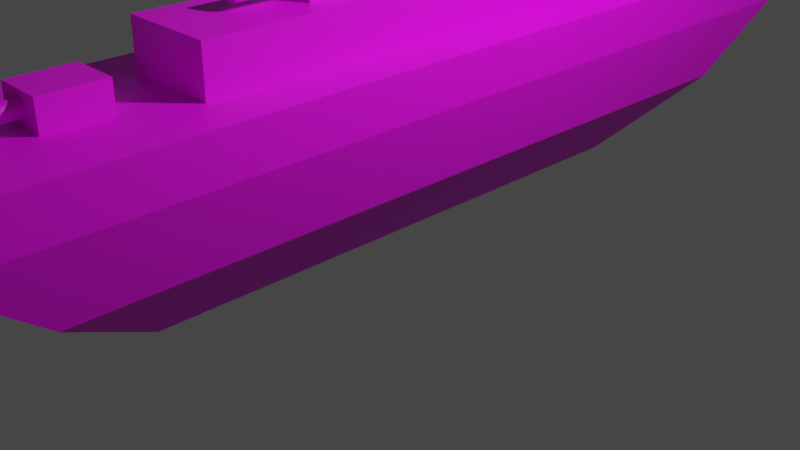 # Source: Ship5.blend  (saved by Blender 2.80.49; exported with 4.5.12 LTS)
import bpy
from mathutils import Matrix  # noqa: F401  (used for matrix-valued properties, if any)

bpy.ops.wm.read_factory_settings(use_empty=True)
scene = bpy.context.scene
scene.name = 'Scene'

# ---- collections
col_collection = bpy.data.collections.new('Collection'); scene.collection.children.link(col_collection)

# ---- images (referenced by path relative to the original .blend; pixels are not part of the script)
import os
ASSET_DIR = os.environ.get("B2B_ASSET_DIR", "")  # directory of the original .blend (textures are referenced by path, not embedded)
HERE = os.path.dirname(os.path.abspath(__file__))  # packed textures are extracted next to this script under _unpacked/

def load_image(name, relpath, width, height, colorspace="sRGB"):
    """Load a texture the original file referenced (path relative to the .blend, or extracted next to this script)."""
    p = next((c for c in (os.path.join(HERE, relpath), os.path.join(ASSET_DIR, relpath)) if relpath and os.path.exists(c)), "")
    if p:
        img = bpy.data.images.load(p, check_existing=True)
        img.name = name
    else:  # same state as the original file: an image datablock whose file is absent (Cycles renders it pink)
        img = bpy.data.images.new(name, width, height)
        img.source = "FILE"
        img.filepath = "//" + (relpath or name)
    img.colorspace_settings.name = colorspace
    return img
img_material_base_color = load_image('Material Base Color', 'Material Base Color.png', 1024, 1024, 'sRGB')

# ---- materials (node trees are filled in below, after node groups)
mat_material = bpy.data.materials.new('Material')
mat_material.alpha_threshold = 0.0
mat_material.use_transparent_shadow = False
mat_material.roughness = 0.5
mat_material.line_color = (0.0, 0.0, 0.0, 1.0)

# ---- material node trees
mat_material.use_nodes = True; mat_material.node_tree.nodes.clear()
_N = mat_material.node_tree.nodes; _L = mat_material.node_tree.links
n0 = _N.new('ShaderNodeOutputMaterial'); n0.name = 'Material Output'; n0.location = (300, 300)
n1 = _N.new('ShaderNodeBsdfPrincipled'); n1.name = 'Principled BSDF'; n1.location = (10, 300)
n1.distribution = 'GGX'
n1.subsurface_method = 'BURLEY'
n1.inputs[3].default_value = 1.45
n2 = _N.new('ShaderNodeTexImage'); n2.name = 'Image Texture'; n2.location = (-280, 280)
n2.image = img_material_base_color
_L.new(n1.outputs[0], n0.inputs[0])
_L.new(n2.outputs[0], n1.inputs[0])
n0.is_active_output = True

# ---- world
world_world = bpy.data.worlds.new('World'); scene.world = world_world
world_world.use_nodes = True; world_world.node_tree.nodes.clear()
_N = world_world.node_tree.nodes; _L = world_world.node_tree.links
n0 = _N.new('ShaderNodeOutputWorld'); n0.name = 'World Output'; n0.location = (300, 300)
n1 = _N.new('ShaderNodeBackground'); n1.name = 'Background'; n1.location = (10, 300)
n1.inputs[0].default_value = (0.05088, 0.05088, 0.05088, 1.0)
_L.new(n1.outputs[0], n0.inputs[0])
n0.is_active_output = True
world_world.color = (0.05088, 0.05088, 0.05088)
world_world.use_sun_shadow = False
world_world.sun_shadow_jitter_overblur = 0.0

# ---- cameras
cam_camera = bpy.data.cameras.new('Camera')
cam_camera.clip_end = 100.0
cam_camera.ortho_scale = 7.314
cam_camera.dof.focus_distance = 0.0
cam_camera.dof.aperture_fstop = 128.0

# ---- lights
light_light = bpy.data.lights.new('Light', 'POINT')
light_light.transmission_factor = 0.0
light_light.cutoff_distance = 30.0
light_light.energy = 1000.0
light_light.shadow_buffer_clip_start = 1.001
light_light.shadow_soft_size = 0.1
light_light.shadow_maximum_resolution = 0.006
light_light.use_absolute_resolution = True

# ---- meshes
me_cube = bpy.data.meshes.new('Cube')
me_cube.from_pydata([(1.0, 1.0, 2.0), (0.1837, 0.5899, 0.0), (1.0, -1.0, 2.0), (0.1837, -0.5899, 0.0), (-1.0, 1.0, 2.0), (-0.1837, 0.5899, 0.0), (-1.0, -1.0, 2.0), (-0.1837, -0.5899, 0.0), (1.0, 1.0, 1.532), (-1.0, -1.0, 1.532), (1.0, -1.0, 1.532), (-1.0, 1.0, 1.532), (0.8161, 0.8161, 0.766), (0.8161, -0.8161, 0.766), (-0.8161, 0.8161, 0.766), (-0.8161, -0.8161, 0.766), (0.0, -1.0, 2.0), (1.0, 0.0, 2.0), (-1.0, 0.0, 2.0), (0.0, 1.0, 2.0), (0.0, 0.0, 3.0), (-0.5, -1.0, 2.0), (1.0, -0.5, 2.0), (-1.0, 0.5, 2.0), (0.5, 1.0, 2.0), (0.5, -1.0, 2.0), (1.0, 0.5, 2.0), (-1.0, -0.5, 2.0), (-0.5, 1.0, 2.0), (0.0, -0.5, 2.0), (0.0, 0.5, 3.0), (0.5, 0.0, 2.0), (-0.5, 0.0, 2.0), (-0.5, 0.5, 2.0), (0.5, 0.5, 2.0), (0.5, -0.5, 2.0), (-0.5, -0.5, 2.0), (-0.5, 1.0, 2.5), (0.0, 1.0, 2.5), (0.0, 0.5, 2.5), (0.0, 0.0, 2.5), (-0.5, 0.0, 2.5), (0.5, 1.0, 2.5), (0.0, -0.5, 2.5), (0.5, 0.0, 2.5), (-0.5, 0.5, 2.5), (0.5, 0.5, 2.5), (0.5, -0.5, 2.5), (-0.5, -0.5, 2.5), (-0.5, 0.0, 3.0), (0.5, 0.0, 3.0), (-0.5, 0.5, 3.0), (0.5, 0.5, 3.0), (0.25, -0.75, 2.0), (-0.25, -0.75, 2.0), (-0.25, -0.5, 2.0), (-0.5, -0.75, 2.0), (0.25, -0.5, 2.0), (0.5, -0.75, 2.0), (-0.25, -1.0, 2.0), (0.0, -0.75, 2.0), (0.25, -1.0, 2.0), (0.25, -0.625, 2.0), (-0.25, -0.625, 2.0), (0.25, -0.75, 2.3), (-0.25, -0.75, 2.3), (0.25, -0.625, 2.3), (-0.25, -0.625, 2.3), (-8.11e-08, -0.75, 2.233), (-0.01627, -0.75, 2.232), (-0.03191, -0.75, 2.227), (-0.04633, -0.75, 2.219), (-0.05897, -0.75, 2.209), (-0.06934, -0.75, 2.196), (-0.07705, -0.75, 2.182), (-0.08179, -0.75, 2.166), (-0.08339, -0.75, 2.15), (-0.08179, -0.75, 2.134), (-0.07705, -0.75, 2.118), (-0.06934, -0.75, 2.104), (-0.05897, -0.75, 2.091), (-0.04633, -0.75, 2.081), (-0.03191, -0.75, 2.073), (-0.01627, -0.75, 2.068), (-5.392e-08, -0.75, 2.067), (0.01627, -0.75, 2.068), (0.03191, -0.75, 2.073), (0.04633, -0.75, 2.081), (0.05897, -0.75, 2.091), (0.06934, -0.75, 2.104), (0.07704, -0.75, 2.118), (0.08179, -0.75, 2.134), (0.08339, -0.75, 2.15), (0.08179, -0.75, 2.166), (0.07704, -0.75, 2.182), (0.06934, -0.75, 2.196), (0.05897, -0.75, 2.209), (0.04633, -0.75, 2.219), (0.03191, -0.75, 2.227), (0.01627, -0.75, 2.232), (0.0, -0.75, 2.3), (-8.11e-08, -0.9, 2.233), (-0.01627, -0.9, 2.232), (-0.03191, -0.9, 2.227), (-0.04633, -0.9, 2.219), (-0.05897, -0.9, 2.209), (-0.06934, -0.9, 2.196), (-0.07705, -0.9, 2.182), (-0.08179, -0.9, 2.166), (-0.08339, -0.9, 2.15), (-0.08179, -0.9, 2.134), (-0.07705, -0.9, 2.118), (-0.06934, -0.9, 2.104), (-0.05897, -0.9, 2.091), (-0.04633, -0.9, 2.081), (-0.03191, -0.9, 2.073), (-0.01627, -0.9, 2.068), (-5.392e-08, -0.9, 2.067), (0.01627, -0.9, 2.068), (0.03191, -0.9, 2.073), (0.04633, -0.9, 2.081), (0.05897, -0.9, 2.091), (0.06934, -0.9, 2.104), (0.07704, -0.9, 2.118), (0.08179, -0.9, 2.134), (0.08339, -0.9, 2.15), (0.08179, -0.9, 2.166), (0.07704, -0.9, 2.182), (0.06934, -0.9, 2.196), (0.05897, -0.9, 2.209), (0.04633, -0.9, 2.219), (0.03191, -0.9, 2.227), (0.01627, -0.9, 2.232), (0.0, -0.25, 2.5), (0.5, -0.25, 2.5), (-0.5, -0.25, 2.5), (0.0, -0.125, 2.5), (0.5, -0.125, 2.5), (-0.5, -0.125, 2.5), (0.25, -0.25, 2.5), (0.25, -0.125, 2.5), (-0.25, -0.25, 2.5), (-0.25, -0.125, 2.5), (0.25, -0.25, 2.8), (0.25, -0.125, 2.8), (-0.25, -0.25, 2.8), (-0.25, -0.125, 2.8), (-8.068e-08, -0.2499, 2.738), (-0.01719, -0.2499, 2.736), (-0.03371, -0.2499, 2.731), (-0.04894, -0.2499, 2.723), (-0.06229, -0.2499, 2.712), (-0.07325, -0.2499, 2.699), (-0.08139, -0.2499, 2.684), (-0.0864, -0.2499, 2.667), (-0.08809, -0.2499, 2.65), (-0.0864, -0.2499, 2.633), (-0.08139, -0.2499, 2.616), (-0.07325, -0.2499, 2.601), (-0.06229, -0.2499, 2.588), (-0.04894, -0.2499, 2.577), (-0.03371, -0.2499, 2.569), (-0.01719, -0.2499, 2.564), (-5.198e-08, -0.2499, 2.562), (0.01719, -0.2499, 2.564), (0.03371, -0.2499, 2.569), (0.04894, -0.2499, 2.577), (0.06229, -0.2499, 2.588), (0.07325, -0.2499, 2.601), (0.08139, -0.2499, 2.616), (0.0864, -0.2499, 2.633), (0.08809, -0.2499, 2.65), (0.0864, -0.2499, 2.667), (0.08139, -0.2499, 2.684), (0.07325, -0.2499, 2.699), (0.06229, -0.2499, 2.712), (0.04894, -0.2499, 2.723), (0.03371, -0.2499, 2.731), (0.01719, -0.2499, 2.736), (0.0, -0.25, 2.8), (-8.068e-08, -0.3729, 2.738), (-0.01719, -0.3729, 2.736), (-0.03371, -0.3729, 2.731), (-0.04894, -0.3729, 2.723), (-0.06229, -0.3729, 2.712), (-0.07325, -0.3729, 2.699), (-0.08139, -0.3729, 2.684), (-0.0864, -0.3729, 2.667), (-0.08809, -0.3729, 2.65), (-0.0864, -0.3729, 2.633), (-0.08139, -0.3729, 2.616), (-0.07325, -0.3729, 2.601), (-0.06229, -0.3729, 2.588), (-0.04894, -0.3729, 2.577), (-0.03371, -0.3729, 2.569), (-0.01719, -0.3729, 2.564), (-5.198e-08, -0.3729, 2.562), (0.01719, -0.3729, 2.564), (0.03371, -0.3729, 2.569), (0.04894, -0.3729, 2.577), (0.06229, -0.3729, 2.588), (0.07325, -0.3729, 2.601), (0.08139, -0.3729, 2.616), (0.0864, -0.3729, 2.633), (0.08809, -0.3729, 2.65), (0.0864, -0.3729, 2.667), (0.08139, -0.3729, 2.684), (0.07325, -0.3729, 2.699), (0.06229, -0.3729, 2.712), (0.04894, -0.3729, 2.723), (0.03371, -0.3729, 2.731), (0.01719, -0.3729, 2.736), (-9.322e-08, 0.1411, 3.0), (-0.04194, 0.1403, 3.0), (-0.08227, 0.1378, 3.0), (-0.1194, 0.1338, 3.0), (-0.152, 0.1285, 3.0), (-0.1788, 0.122, 3.0), (-0.1986, 0.1145, 3.0), (-0.2109, 0.1065, 3.0), (-0.215, 0.09808, 3.0), (-0.2109, 0.08969, 3.0), (-0.1986, 0.08162, 3.0), (-0.1788, 0.07419, 3.0), (-0.152, 0.06768, 3.0), (-0.1194, 0.06233, 3.0), (-0.08227, 0.05835, 3.0), (-0.04194, 0.05591, 3.0), (-2.316e-08, 0.05508, 3.0), (0.04194, 0.05591, 3.0), (0.08227, 0.05835, 3.0), (0.1194, 0.06233, 3.0), (0.152, 0.06768, 3.0), (0.1788, 0.07419, 3.0), (0.1986, 0.08162, 3.0), (0.2109, 0.08969, 3.0), (0.215, 0.09808, 3.0), (0.2109, 0.1065, 3.0), (0.1986, 0.1145, 3.0), (0.1788, 0.122, 3.0), (0.152, 0.1285, 3.0), (0.1194, 0.1338, 3.0), (0.08227, 0.1378, 3.0), (0.04194, 0.1403, 3.0), (-9.268e-08, 0.4097, 3.0), (-0.04282, 0.4089, 3.0), (-0.084, 0.4064, 3.0), (-0.1219, 0.4023, 3.0), (-0.1552, 0.3969, 3.0), (-0.1825, 0.3902, 3.0), (-0.2028, 0.3826, 3.0), (-0.2153, 0.3744, 3.0), (-0.2195, 0.3658, 3.0), (-0.2153, 0.3572, 3.0), (-0.2028, 0.349, 3.0), (-0.1825, 0.3414, 3.0), (-0.1552, 0.3348, 3.0), (-0.1219, 0.3293, 3.0), (-0.084, 0.3253, 3.0), (-0.04282, 0.3228, 3.0), (-2.116e-08, 0.3219, 3.0), (0.04282, 0.3228, 3.0), (0.084, 0.3253, 3.0), (0.1219, 0.3293, 3.0), (0.1552, 0.3348, 3.0), (0.1825, 0.3414, 3.0), (0.2028, 0.349, 3.0), (0.2153, 0.3572, 3.0), (0.2195, 0.3658, 3.0), (0.2153, 0.3744, 3.0), (0.2028, 0.3826, 3.0), (0.1825, 0.3902, 3.0), (0.1552, 0.3969, 3.0), (0.1219, 0.4023, 3.0), (0.084, 0.4064, 3.0), (0.04282, 0.4089, 3.0), (-0.5337, -0.7367, 0.383), (-0.5, 0.25, 3.0), (0.5, 0.25, 3.0), (0.0, 0.25, 3.0), (-9.268e-08, 0.4097, 3.429), (-0.04282, 0.4089, 3.429), (-0.084, 0.4064, 3.429), (-0.1219, 0.4023, 3.429), (-0.1552, 0.3969, 3.429), (-0.1825, 0.3902, 3.429), (-0.2028, 0.3826, 3.429), (-0.2153, 0.3744, 3.429), (-0.2195, 0.3658, 3.429), (-0.2153, 0.3572, 3.429), (-0.2028, 0.349, 3.429), (-0.1825, 0.3414, 3.429), (-0.1552, 0.3348, 3.429), (-0.1219, 0.3293, 3.429), (-0.084, 0.3253, 3.429), (-0.04282, 0.3228, 3.429), (-2.116e-08, 0.3219, 3.429), (0.04282, 0.3228, 3.429), (0.084, 0.3253, 3.429), (0.1219, 0.3293, 3.429), (0.1552, 0.3348, 3.429), (0.1825, 0.3414, 3.429), (0.2028, 0.349, 3.429), (0.2153, 0.3572, 3.429), (0.2195, 0.3658, 3.429), (0.2153, 0.3744, 3.429), (0.2028, 0.3826, 3.429), (0.1825, 0.3902, 3.429), (0.1552, 0.3969, 3.429), (0.1219, 0.4023, 3.429), (0.084, 0.4064, 3.429), (0.04282, 0.4089, 3.429), (-2.023e-07, 0.1411, 3.422), (-0.04194, 0.1403, 3.422), (-0.08227, 0.1378, 3.422), (-0.1194, 0.1338, 3.422), (-0.152, 0.1285, 3.422), (-0.1788, 0.122, 3.422), (-0.1986, 0.1145, 3.422), (-0.2109, 0.1065, 3.422), (-0.215, 0.09808, 3.422), (-0.2109, 0.08969, 3.422), (-0.1986, 0.08162, 3.422), (-0.1788, 0.07419, 3.422), (-0.152, 0.06768, 3.422), (-0.1194, 0.06233, 3.422), (-0.08227, 0.05835, 3.422), (-0.04194, 0.05591, 3.422), (-1.322e-07, 0.05508, 3.422), (0.04194, 0.05591, 3.422), (0.08227, 0.05835, 3.422), (0.1194, 0.06233, 3.422), (0.152, 0.06768, 3.422), (0.1788, 0.07419, 3.422), (0.1986, 0.08162, 3.422), (0.2109, 0.08969, 3.422), (0.215, 0.09808, 3.422), (0.2109, 0.1065, 3.422), (0.1986, 0.1145, 3.422), (0.1788, 0.122, 3.422), (0.152, 0.1285, 3.422), (0.1194, 0.1338, 3.422), (0.08227, 0.1378, 3.422), (0.04194, 0.1403, 3.422), (0.0, 0.75, 2.5), (-0.5, 0.75, 2.5), (0.5, 0.75, 2.5), (-0.25, 1.0, 2.5), (0.25, 1.0, 2.5), (0.0, 0.625, 2.5), (-0.5, 0.625, 2.5), (-0.25, 0.5, 2.5), (0.5, 0.625, 2.5), (0.25, 0.5, 2.5), (0.0, 0.875, 2.5), (-0.5, 0.875, 2.5), (0.5, 0.875, 2.5), (0.25, 0.75, 2.5), (-0.25, 0.75, 2.5), (-0.25, 0.875, 2.5), (0.25, 0.875, 2.5), (0.25, 0.625, 2.5), (-0.25, 0.625, 2.5), (0.0, 0.75, 2.8), (0.0, 0.625, 2.8), (0.25, 0.75, 2.8), (-0.25, 0.75, 2.8), (0.25, 0.625, 2.8), (-0.25, 0.625, 2.8), (0.01934, 0.75, 2.751), (0.03794, 0.75, 2.745), (0.05508, 0.75, 2.736), (0.0701, 0.75, 2.723), (0.08243, 0.75, 2.708), (0.09159, 0.75, 2.691), (0.09723, 0.75, 2.673), (0.09914, 0.75, 2.653), (0.09723, 0.75, 2.634), (0.09159, 0.75, 2.615), (0.08243, 0.75, 2.598), (0.0701, 0.75, 2.583), (0.05508, 0.75, 2.571), (0.03794, 0.75, 2.562), (0.01934, 0.75, 2.556), (-4.446e-08, 0.75, 2.554), (-0.01934, 0.75, 2.556), (-0.03794, 0.75, 2.562), (-0.05508, 0.75, 2.571), (-0.0701, 0.75, 2.583), (-0.08243, 0.75, 2.598), (-0.09159, 0.75, 2.615), (-0.09723, 0.75, 2.634), (-0.09914, 0.75, 2.653), (-0.09723, 0.75, 2.673), (-0.09159, 0.75, 2.691), (-0.08243, 0.75, 2.708), (-0.0701, 0.75, 2.723), (-0.05508, 0.75, 2.736), (-0.03794, 0.75, 2.745), (-0.01934, 0.75, 2.751), (-7.677e-08, 0.75, 2.752), (0.01934, 0.8479, 2.751), (0.03794, 0.8479, 2.745), (0.05508, 0.8479, 2.736), (0.0701, 0.8479, 2.723), (0.08243, 0.8479, 2.708), (0.09159, 0.8479, 2.691), (0.09723, 0.8479, 2.673), (0.09914, 0.8479, 2.653), (0.09723, 0.8479, 2.634), (0.09159, 0.8479, 2.615), (0.08243, 0.8479, 2.598), (0.0701, 0.8479, 2.583), (0.05508, 0.8479, 2.571), (0.03794, 0.8479, 2.562), (0.01934, 0.8479, 2.556), (-4.446e-08, 0.8479, 2.554), (-0.01934, 0.8479, 2.556), (-0.03794, 0.8479, 2.562), (-0.05508, 0.8479, 2.571), (-0.0701, 0.8479, 2.583), (-0.08243, 0.8479, 2.598), (-0.09159, 0.8479, 2.615), (-0.09723, 0.8479, 2.634), (-0.09914, 0.8479, 2.653), (-0.09723, 0.8479, 2.673), (-0.09159, 0.8479, 2.691), (-0.08243, 0.8479, 2.708), (-0.0701, 0.8479, 2.723), (-0.05508, 0.8479, 2.736), (-0.03794, 0.8479, 2.745), (-0.01934, 0.8479, 2.751), (-7.677e-08, 0.8479, 2.752)], [], [(6, 21, 56), (59, 21, 9), (23, 4, 11), (1, 7, 5), (22, 2, 10), (24, 0, 8), (11, 12, 14), (8, 13, 12), (9, 14, 15), (13, 9, 15), (13, 15, 276), (276, 14, 5), (12, 3, 1), (14, 1, 5), (60, 61, 53), (55, 43, 48), (23, 32, 33), (32, 45, 33), (28, 37, 347), (4, 33, 28), (34, 17, 26), (24, 26, 0), (36, 48, 135), (58, 25, 2), (31, 22, 17), (31, 137, 134), (56, 59, 54), (24, 356, 346), (18, 36, 32), (40, 49, 41), (44, 20, 40), (350, 351, 362), (349, 353, 361), (139, 43, 47), (141, 48, 43), (34, 44, 31), (57, 47, 43), (33, 350, 345), (19, 38, 348), (50, 236, 235), (49, 221, 220), (351, 51, 30), (41, 49, 277), (353, 30, 52), (46, 52, 278), (67, 65, 100), (56, 54, 63), (62, 64, 53), (53, 25, 58), (62, 53, 58), (54, 16, 60), (62, 55, 63), (76, 75, 65), (63, 66, 62), (54, 67, 63), (53, 92, 91), (80, 112, 79), (121, 125, 101), (94, 126, 93), (81, 113, 80), (95, 127, 94), (82, 114, 81), (69, 101, 68), (96, 128, 95), (83, 115, 82), (70, 102, 69), (97, 129, 96), (84, 116, 83), (71, 103, 70), (98, 130, 97), (85, 117, 84), (72, 104, 71), (99, 131, 98), (86, 118, 85), (73, 105, 72), (68, 132, 99), (87, 119, 86), (74, 106, 73), (88, 120, 87), (75, 107, 74), (89, 121, 88), (76, 108, 75), (90, 122, 89), (77, 109, 76), (91, 123, 90), (78, 110, 77), (92, 124, 91), (79, 111, 78), (93, 125, 92), (138, 141, 142), (179, 143, 144), (40, 136, 140), (41, 138, 142), (140, 134, 137), (142, 144, 140), (155, 154, 145), (140, 143, 139), (141, 146, 142), (139, 171, 170), (169, 201, 168), (196, 204, 180), (155, 189, 188), (170, 202, 169), (156, 190, 189), (171, 203, 170), (157, 191, 190), (172, 204, 171), (158, 192, 191), (173, 205, 172), (159, 193, 192), (174, 206, 173), (160, 194, 193), (147, 181, 180), (175, 207, 174), (161, 195, 194), (148, 182, 181), (176, 208, 175), (162, 196, 195), (149, 183, 182), (177, 209, 176), (164, 196, 163), (150, 184, 183), (178, 210, 177), (165, 197, 164), (151, 185, 184), (147, 211, 178), (166, 198, 165), (152, 186, 185), (167, 199, 166), (153, 187, 186), (168, 200, 167), (154, 188, 187), (229, 330, 329), (277, 253, 252), (268, 267, 278), (270, 305, 269), (311, 280, 296), (257, 292, 256), (271, 306, 270), (258, 293, 257), (245, 280, 244), (272, 307, 271), (259, 294, 258), (246, 281, 245), (273, 308, 272), (260, 295, 259), (247, 282, 246), (274, 309, 273), (261, 296, 260), (248, 283, 247), (275, 310, 274), (262, 297, 261), (249, 284, 248), (244, 311, 275), (263, 298, 262), (250, 285, 249), (264, 299, 263), (251, 286, 250), (265, 300, 264), (252, 287, 251), (266, 301, 265), (253, 288, 252), (267, 302, 266), (254, 289, 253), (268, 303, 267), (255, 290, 254), (269, 304, 268), (256, 291, 255), (343, 312, 328), (217, 316, 216), (212, 343, 243), (230, 331, 330), (218, 317, 217), (231, 332, 331), (219, 318, 218), (232, 333, 332), (220, 319, 219), (234, 333, 233), (221, 320, 220), (235, 334, 234), (222, 321, 221), (236, 335, 235), (223, 322, 222), (237, 336, 236), (223, 324, 323), (238, 337, 237), (224, 325, 324), (239, 338, 238), (225, 326, 325), (213, 312, 212), (240, 339, 239), (226, 327, 326), (214, 313, 213), (241, 340, 240), (227, 328, 327), (215, 314, 214), (242, 341, 241), (228, 329, 328), (216, 315, 215), (243, 342, 242), (354, 357, 360), (355, 358, 359), (359, 344, 354), (347, 354, 38), (37, 359, 347), (360, 346, 356), (348, 356, 42), (38, 360, 348), (361, 46, 352), (357, 352, 346), (364, 367, 365), (362, 39, 349), (362, 366, 358), (345, 362, 358), (361, 364, 349), (376, 375, 365), (366, 393, 392), (357, 367, 361), (349, 368, 362), (384, 415, 383), (419, 423, 431), (371, 402, 370), (398, 429, 397), (385, 416, 384), (372, 403, 371), (399, 430, 398), (386, 417, 385), (373, 404, 372), (400, 431, 399), (387, 418, 386), (374, 405, 373), (370, 401, 369), (388, 419, 387), (375, 406, 374), (389, 420, 388), (376, 407, 375), (390, 421, 389), (377, 408, 376), (391, 422, 390), (378, 409, 377), (392, 423, 391), (379, 410, 378), (393, 424, 392), (380, 411, 379), (394, 425, 393), (381, 412, 380), (395, 426, 394), (382, 413, 381), (396, 427, 395), (383, 414, 382), (369, 432, 400), (397, 428, 396), (56, 36, 27), (27, 6, 56), (9, 10, 16), (10, 2, 25), (25, 61, 10), (61, 16, 10), (21, 6, 9), (16, 59, 9), (11, 9, 18), (9, 6, 27), (27, 18, 9), (18, 23, 11), (1, 3, 7), (10, 8, 17), (8, 0, 26), (26, 17, 8), (17, 22, 10), (8, 11, 19), (11, 4, 28), (28, 19, 11), (19, 24, 8), (11, 8, 12), (8, 10, 13), (9, 11, 14), (13, 10, 9), (7, 3, 276), (3, 13, 276), (5, 7, 276), (276, 15, 14), (12, 13, 3), (14, 12, 1), (60, 16, 61), (48, 36, 55), (55, 29, 43), (23, 18, 32), (32, 41, 45), (38, 19, 347), (19, 28, 347), (4, 23, 33), (34, 31, 17), (24, 34, 26), (41, 32, 138), (32, 36, 135), (138, 32, 135), (2, 22, 58), (22, 35, 58), (31, 35, 22), (47, 35, 134), (35, 31, 134), (31, 44, 137), (56, 21, 59), (46, 34, 352), (34, 24, 346), (352, 34, 346), (24, 42, 356), (18, 27, 36), (40, 20, 49), (44, 50, 20), (350, 45, 351), (349, 39, 353), (47, 134, 139), (139, 133, 43), (43, 133, 141), (141, 135, 48), (34, 46, 44), (43, 29, 57), (57, 35, 47), (37, 28, 355), (28, 33, 345), (355, 28, 345), (33, 45, 350), (42, 24, 348), (24, 19, 348), (228, 20, 229), (20, 50, 232), (229, 20, 230), (50, 278, 236), (278, 279, 239), (238, 278, 239), (279, 212, 243), (279, 243, 242), (230, 20, 231), (231, 20, 232), (279, 242, 241), (279, 241, 240), (279, 240, 239), (233, 232, 50), (234, 233, 50), (278, 238, 237), (278, 237, 236), (235, 234, 50), (49, 20, 224), (20, 228, 227), (20, 227, 226), (279, 277, 217), (277, 49, 220), (218, 277, 219), (213, 212, 279), (214, 213, 279), (20, 226, 225), (20, 225, 224), (215, 214, 279), (216, 215, 279), (49, 224, 223), (217, 216, 279), (218, 217, 277), (49, 223, 222), (49, 222, 221), (219, 277, 220), (30, 39, 351), (351, 45, 51), (51, 45, 277), (45, 41, 277), (52, 46, 353), (353, 39, 30), (50, 44, 278), (44, 46, 278), (100, 64, 66), (66, 67, 100), (63, 55, 36), (36, 56, 63), (62, 66, 64), (53, 61, 25), (58, 35, 62), (35, 57, 62), (54, 59, 16), (62, 57, 55), (65, 54, 76), (54, 60, 81), (80, 54, 81), (60, 84, 83), (60, 83, 82), (68, 100, 69), (100, 65, 71), (69, 100, 70), (70, 100, 71), (60, 82, 81), (54, 80, 79), (54, 79, 78), (72, 71, 65), (73, 72, 65), (54, 78, 77), (54, 77, 76), (74, 73, 65), (75, 74, 65), (63, 67, 66), (54, 65, 67), (84, 60, 85), (60, 53, 87), (85, 60, 86), (53, 64, 92), (64, 100, 97), (96, 64, 97), (100, 68, 99), (100, 99, 98), (86, 60, 87), (100, 98, 97), (88, 87, 53), (64, 96, 95), (64, 95, 94), (89, 88, 53), (90, 89, 53), (64, 94, 93), (64, 93, 92), (91, 90, 53), (80, 113, 112), (101, 102, 105), (102, 103, 105), (103, 104, 105), (105, 106, 109), (106, 107, 109), (107, 108, 109), (109, 110, 113), (110, 111, 113), (111, 112, 113), (113, 114, 115), (115, 116, 117), (117, 118, 121), (118, 119, 121), (119, 120, 121), (121, 122, 123), (123, 124, 125), (125, 126, 127), (127, 128, 129), (129, 130, 101), (130, 131, 101), (131, 132, 101), (113, 115, 109), (115, 117, 109), (121, 123, 125), (125, 127, 101), (127, 129, 101), (101, 105, 117), (105, 109, 117), (117, 121, 101), (94, 127, 126), (81, 114, 113), (95, 128, 127), (82, 115, 114), (69, 102, 101), (96, 129, 128), (83, 116, 115), (70, 103, 102), (97, 130, 129), (84, 117, 116), (71, 104, 103), (98, 131, 130), (85, 118, 117), (72, 105, 104), (99, 132, 131), (86, 119, 118), (73, 106, 105), (68, 101, 132), (87, 120, 119), (74, 107, 106), (88, 121, 120), (75, 108, 107), (89, 122, 121), (76, 109, 108), (90, 123, 122), (77, 110, 109), (91, 124, 123), (78, 111, 110), (92, 125, 124), (79, 112, 111), (93, 126, 125), (138, 135, 141), (144, 146, 179), (146, 145, 179), (137, 44, 140), (44, 40, 140), (136, 40, 142), (40, 41, 142), (140, 139, 134), (142, 146, 144), (145, 141, 155), (141, 133, 160), (159, 141, 160), (133, 163, 162), (133, 162, 161), (147, 179, 148), (179, 145, 150), (148, 179, 149), (149, 179, 150), (133, 161, 160), (141, 159, 158), (141, 158, 157), (151, 150, 145), (152, 151, 145), (141, 157, 156), (141, 156, 155), (153, 152, 145), (154, 153, 145), (140, 144, 143), (141, 145, 146), (163, 133, 164), (133, 139, 166), (164, 133, 165), (139, 143, 171), (143, 179, 176), (175, 143, 176), (179, 147, 178), (179, 178, 177), (165, 133, 166), (179, 177, 176), (167, 166, 139), (143, 175, 174), (143, 174, 173), (168, 167, 139), (169, 168, 139), (143, 173, 172), (143, 172, 171), (170, 169, 139), (169, 202, 201), (180, 181, 184), (181, 182, 184), (182, 183, 184), (184, 185, 186), (186, 187, 188), (188, 189, 190), (190, 191, 192), (192, 193, 196), (193, 194, 196), (194, 195, 196), (196, 197, 198), (198, 199, 196), (199, 200, 196), (200, 201, 202), (202, 203, 204), (204, 205, 206), (206, 207, 204), (207, 208, 204), (208, 209, 210), (210, 211, 208), (211, 180, 208), (184, 186, 180), (186, 188, 180), (188, 190, 196), (190, 192, 196), (200, 202, 196), (202, 204, 196), (204, 208, 180), (180, 188, 196), (155, 156, 189), (170, 203, 202), (156, 157, 190), (171, 204, 203), (157, 158, 191), (172, 205, 204), (158, 159, 192), (173, 206, 205), (159, 160, 193), (174, 207, 206), (160, 161, 194), (147, 148, 181), (175, 208, 207), (161, 162, 195), (148, 149, 182), (176, 209, 208), (162, 163, 196), (149, 150, 183), (177, 210, 209), (164, 197, 196), (150, 151, 184), (178, 211, 210), (165, 198, 197), (151, 152, 185), (147, 180, 211), (166, 199, 198), (152, 153, 186), (167, 200, 199), (153, 154, 187), (168, 201, 200), (154, 155, 188), (229, 230, 330), (30, 51, 249), (51, 277, 252), (250, 51, 251), (277, 279, 256), (279, 260, 259), (279, 259, 258), (245, 244, 30), (246, 245, 30), (279, 258, 257), (279, 257, 256), (247, 246, 30), (248, 247, 30), (277, 256, 255), (249, 248, 30), (250, 249, 51), (277, 255, 254), (277, 254, 253), (251, 51, 252), (278, 52, 268), (52, 30, 271), (270, 52, 271), (30, 244, 275), (30, 275, 274), (260, 279, 261), (279, 278, 264), (261, 279, 262), (262, 279, 263), (30, 274, 273), (30, 273, 272), (263, 279, 264), (30, 272, 271), (265, 264, 278), (52, 270, 269), (52, 269, 268), (266, 265, 278), (267, 266, 278), (270, 306, 305), (280, 281, 295), (281, 282, 294), (282, 283, 293), (283, 284, 292), (284, 285, 292), (285, 286, 291), (292, 285, 291), (286, 287, 290), (287, 288, 289), (290, 287, 289), (290, 291, 286), (292, 293, 283), (293, 294, 282), (294, 295, 281), (295, 296, 280), (296, 297, 311), (297, 298, 310), (298, 299, 309), (299, 300, 308), (300, 301, 307), (301, 302, 306), (302, 303, 305), (303, 304, 305), (305, 306, 302), (306, 307, 301), (307, 308, 300), (308, 309, 299), (309, 310, 298), (310, 311, 297), (257, 293, 292), (271, 307, 306), (258, 294, 293), (245, 281, 280), (272, 308, 307), (259, 295, 294), (246, 282, 281), (273, 309, 308), (260, 296, 295), (247, 283, 282), (274, 310, 309), (261, 297, 296), (248, 284, 283), (275, 311, 310), (262, 298, 297), (249, 285, 284), (244, 280, 311), (263, 299, 298), (250, 286, 285), (264, 300, 299), (251, 287, 286), (265, 301, 300), (252, 288, 287), (266, 302, 301), (253, 289, 288), (267, 303, 302), (254, 290, 289), (268, 304, 303), (255, 291, 290), (269, 305, 304), (256, 292, 291), (312, 313, 327), (313, 314, 326), (314, 315, 325), (315, 316, 324), (316, 317, 323), (317, 318, 322), (318, 319, 321), (319, 320, 321), (321, 322, 318), (322, 323, 317), (323, 324, 316), (324, 325, 315), (325, 326, 314), (326, 327, 313), (327, 328, 312), (328, 329, 343), (329, 330, 342), (330, 331, 341), (331, 332, 340), (332, 333, 339), (333, 334, 338), (334, 335, 337), (335, 336, 337), (337, 338, 334), (338, 339, 333), (339, 340, 332), (340, 341, 331), (341, 342, 330), (342, 343, 329), (217, 317, 316), (212, 312, 343), (230, 231, 331), (218, 318, 317), (231, 232, 332), (219, 319, 318), (232, 233, 333), (220, 320, 319), (234, 334, 333), (221, 321, 320), (235, 335, 334), (222, 322, 321), (236, 336, 335), (223, 323, 322), (237, 337, 336), (223, 224, 324), (238, 338, 337), (224, 225, 325), (239, 339, 338), (225, 226, 326), (213, 313, 312), (240, 340, 339), (226, 227, 327), (214, 314, 313), (241, 341, 340), (227, 228, 328), (215, 315, 314), (242, 342, 341), (228, 229, 329), (216, 316, 315), (243, 343, 342), (354, 344, 357), (355, 345, 358), (359, 358, 344), (347, 359, 354), (37, 355, 359), (360, 357, 346), (348, 360, 356), (38, 354, 360), (361, 353, 46), (357, 361, 352), (365, 363, 364), (363, 366, 364), (366, 368, 364), (362, 351, 39), (362, 368, 366), (345, 350, 362), (361, 367, 364), (357, 344, 381), (344, 384, 383), (344, 383, 382), (400, 363, 369), (363, 365, 371), (369, 363, 370), (370, 363, 371), (344, 382, 381), (357, 381, 380), (357, 380, 379), (372, 371, 365), (373, 372, 365), (365, 357, 376), (357, 379, 378), (357, 378, 377), (374, 373, 365), (375, 374, 365), (357, 377, 376), (384, 344, 385), (344, 358, 387), (385, 344, 386), (366, 363, 397), (363, 400, 399), (363, 399, 398), (386, 344, 387), (363, 398, 397), (388, 387, 358), (366, 397, 396), (366, 396, 395), (388, 358, 389), (358, 366, 392), (389, 358, 390), (390, 358, 391), (366, 395, 394), (366, 394, 393), (391, 358, 392), (357, 365, 367), (349, 364, 368), (384, 416, 415), (431, 432, 401), (401, 402, 403), (403, 404, 405), (405, 406, 403), (406, 407, 403), (407, 408, 411), (408, 409, 411), (409, 410, 411), (411, 412, 413), (413, 414, 415), (415, 416, 417), (417, 418, 419), (419, 420, 423), (420, 421, 423), (421, 422, 423), (423, 424, 427), (424, 425, 427), (425, 426, 427), (427, 428, 429), (429, 430, 431), (431, 401, 403), (411, 413, 407), (413, 415, 407), (415, 417, 419), (427, 429, 423), (429, 431, 423), (431, 403, 415), (403, 407, 415), (415, 419, 431), (371, 403, 402), (398, 430, 429), (385, 417, 416), (372, 404, 403), (399, 431, 430), (386, 418, 417), (373, 405, 404), (400, 432, 431), (387, 419, 418), (374, 406, 405), (370, 402, 401), (388, 420, 419), (375, 407, 406), (389, 421, 420), (376, 408, 407), (390, 422, 421), (377, 409, 408), (391, 423, 422), (378, 410, 409), (392, 424, 423), (379, 411, 410), (393, 425, 424), (380, 412, 411), (394, 426, 425), (381, 413, 412), (395, 427, 426), (382, 414, 413), (396, 428, 427), (383, 415, 414), (369, 401, 432), (397, 429, 428)])
_uv = me_cube.uv_layers.new(name='UVMap')
_uv.uv.foreach_set('vector', [0.9265, 0.3523, 0.8636, 0.3523, 0.8636, 0.3089, 0.5433, 0.3766, 0.5839, 0.3766, 0.6653, 0.4578, 0.9363, 0.09197, 0.9363, 0.005206, 0.9951, 0.005206, 0.313, 0.5212, 0.2675, 0.7259, 0.2675, 0.5212, 0.5839, 0.005206, 0.6653, 0.005206, 0.6653, 0.06933, 0.2489, 0.09197, 0.3302, 0.09197, 0.3302, 0.1732, 0.00488, 0.1732, 0.3003, 0.3063, 0.03479, 0.3063, 0.34, 0.06933, 0.6354, 0.1939, 0.3699, 0.1939, 0.00488, 0.797, 0.1084, 0.4819, 0.1084, 0.7652, 0.3699, 0.5909, 0.6653, 0.4578, 0.6354, 0.5909, 0.3699, 0.5909, 0.6354, 0.5909, 0.5894, 0.6575, 0.1838, 0.7514, 0.1084, 0.4819, 0.2675, 0.5212, 0.3699, 0.1939, 0.5986, 0.3662, 0.4067, 0.3662, 0.03479, 0.3063, 0.1974, 0.4395, 0.1377, 0.4395, 0.8008, 0.3089, 0.7693, 0.3523, 0.7693, 0.3089, 0.7564, 0.5939, 0.675, 0.6373, 0.675, 0.5506, 0.9265, 0.09197, 0.8636, 0.1787, 0.8636, 0.09197, 0.4782, 0.8213, 0.541, 0.908, 0.4782, 0.908, 0.08621, 0.09197, 0.08621, 0.005206, 0.1269, 0.005206, 0.9265, 0.005206, 0.8636, 0.09197, 0.8636, 0.005206, 0.7379, 0.09197, 0.675, 0.1787, 0.675, 0.09197, 0.7379, 0.005206, 0.675, 0.09197, 0.675, 0.005206, 0.4782, 0.7345, 0.541, 0.7345, 0.541, 0.7779, 0.7379, 0.3089, 0.7379, 0.3523, 0.675, 0.3523, 0.7379, 0.1787, 0.675, 0.2655, 0.675, 0.1787, 0.4684, 0.8213, 0.4042, 0.7996, 0.4042, 0.7779, 0.8636, 0.3089, 0.8322, 0.3523, 0.8322, 0.3089, 0.4684, 0.9948, 0.4042, 0.9731, 0.4042, 0.9514, 0.9265, 0.1787, 0.8636, 0.2655, 0.8636, 0.1787, 0.695, 0.8213, 0.6136, 0.7345, 0.695, 0.7345, 0.695, 0.908, 0.6136, 0.8213, 0.695, 0.8213, 0.8271, 0.5506, 0.8475, 0.5841, 0.8271, 0.5841, 0.8271, 0.6176, 0.8475, 0.6512, 0.8271, 0.6512, 0.7454, 0.8351, 0.7861, 0.8016, 0.7861, 0.8686, 0.7454, 0.768, 0.7861, 0.7345, 0.7861, 0.8016, 0.4684, 0.908, 0.4042, 0.8213, 0.4684, 0.8213, 0.7564, 0.6807, 0.675, 0.7241, 0.675, 0.6373, 0.4782, 0.908, 0.541, 0.9297, 0.541, 0.9514, 0.1675, 0.09197, 0.1675, 0.005206, 0.2082, 0.005206, 0.7661, 0.406, 0.7821, 0.4442, 0.7807, 0.4448, 0.7661, 0.5401, 0.7807, 0.5014, 0.7821, 0.5019, 0.675, 0.41, 0.7564, 0.3666, 0.7564, 0.4534, 0.541, 0.8213, 0.6039, 0.8213, 0.6039, 0.8646, 0.675, 0.4968, 0.7564, 0.4534, 0.7564, 0.5401, 0.4042, 0.908, 0.34, 0.908, 0.34, 0.8646, 0.8775, 0.6674, 0.8572, 0.6674, 0.8572, 0.6339, 0.8636, 0.3089, 0.8322, 0.3089, 0.8322, 0.2872, 0.03497, 0.9337, 0.0553, 0.8926, 0.0553, 0.9337, 0.7693, 0.3089, 0.7379, 0.3523, 0.7379, 0.3089, 0.7693, 0.2872, 0.7693, 0.3089, 0.7379, 0.3089, 0.8322, 0.3089, 0.8008, 0.3523, 0.8008, 0.3089, 0.7693, 0.2872, 0.8322, 0.2655, 0.8322, 0.2872, 0.8202, 0.8606, 0.8176, 0.8609, 0.7958, 0.8317, 0.7047, 0.8791, 0.7535, 0.9658, 0.7047, 0.9658, 0.1544, 0.8926, 0.1341, 0.9328, 0.1341, 0.8926, 0.8446, 0.9184, 0.8202, 0.8895, 0.8229, 0.8893, 0.8146, 0.7211, 0.8172, 0.6951, 0.8172, 0.7211, 0.786, 0.6967, 0.7926, 0.7053, 0.7836, 0.7234, 0.8771, 0.3912, 0.8794, 0.3652, 0.8794, 0.3912, 0.8119, 0.7211, 0.8146, 0.6951, 0.8146, 0.7211, 0.8747, 0.3912, 0.8771, 0.3652, 0.8771, 0.3912, 0.8094, 0.7211, 0.8119, 0.6951, 0.8119, 0.7211, 0.8352, 0.3652, 0.8333, 0.3912, 0.8333, 0.3652, 0.8721, 0.3912, 0.8747, 0.3652, 0.8747, 0.3912, 0.8069, 0.7211, 0.8094, 0.6951, 0.8094, 0.7211, 0.8374, 0.3652, 0.8352, 0.3912, 0.8352, 0.3652, 0.8694, 0.3912, 0.8721, 0.3652, 0.8721, 0.3912, 0.8047, 0.7211, 0.8069, 0.6951, 0.8069, 0.7211, 0.8398, 0.3652, 0.8374, 0.3912, 0.8374, 0.3652, 0.8668, 0.3912, 0.8694, 0.3652, 0.8694, 0.3912, 0.8029, 0.7211, 0.8047, 0.6951, 0.8047, 0.7211, 0.8425, 0.3652, 0.8398, 0.3912, 0.8398, 0.3652, 0.8644, 0.3912, 0.8668, 0.3652, 0.8668, 0.3912, 0.8214, 0.3912, 0.8235, 0.3652, 0.8235, 0.3912, 0.8451, 0.3652, 0.8425, 0.3912, 0.8425, 0.3652, 0.8621, 0.3912, 0.8644, 0.3652, 0.8644, 0.3912, 0.8189, 0.3912, 0.8214, 0.3652, 0.8214, 0.3912, 0.8477, 0.3652, 0.8451, 0.3912, 0.8451, 0.3652, 0.8163, 0.3912, 0.8189, 0.3652, 0.8189, 0.3912, 0.8502, 0.3652, 0.8477, 0.3912, 0.8477, 0.3652, 0.8137, 0.3912, 0.8163, 0.3652, 0.8163, 0.3912, 0.8524, 0.3652, 0.8502, 0.3912, 0.8502, 0.3652, 0.8111, 0.3912, 0.8137, 0.3652, 0.8137, 0.3912, 0.8219, 0.7211, 0.8239, 0.6951, 0.8239, 0.7211, 0.8086, 0.3912, 0.8111, 0.3652, 0.8111, 0.3912, 0.8197, 0.7211, 0.8219, 0.6951, 0.8219, 0.7211, 0.8063, 0.3912, 0.8086, 0.3652, 0.8086, 0.3912, 0.8172, 0.7211, 0.8197, 0.6951, 0.8197, 0.7211, 0.8044, 0.3912, 0.8063, 0.3652, 0.8063, 0.3912, 0.7251, 0.7345, 0.7454, 0.768, 0.7251, 0.768, 0.2629, 0.9247, 0.2629, 0.9582, 0.2426, 0.9582, 0.7047, 0.8016, 0.7251, 0.8016, 0.7251, 0.8351, 0.7047, 0.7345, 0.7251, 0.7345, 0.7251, 0.768, 0.7251, 0.8351, 0.7454, 0.8686, 0.7251, 0.8686, 0.8572, 0.5032, 0.906, 0.5899, 0.8572, 0.5899, 0.8202, 0.7626, 0.8174, 0.7629, 0.7958, 0.7345, 0.02521, 0.8926, 0.00488, 0.9337, 0.00488, 0.8926, 0.07392, 0.9328, 0.09426, 0.8926, 0.09426, 0.9328, 0.8446, 0.8213, 0.8202, 0.7932, 0.823, 0.7929, 0.6337, 0.9325, 0.6136, 0.9295, 0.6337, 0.9295, 0.7818, 0.3652, 0.7946, 0.3819, 0.779, 0.3956, 0.8536, 0.6951, 0.8336, 0.6973, 0.8336, 0.6951, 0.6337, 0.9353, 0.6136, 0.9325, 0.6337, 0.9325, 0.8536, 0.6973, 0.8336, 0.6998, 0.8336, 0.6973, 0.6337, 0.9378, 0.6136, 0.9353, 0.6337, 0.9353, 0.8536, 0.6998, 0.8336, 0.7026, 0.8336, 0.6998, 0.6337, 0.94, 0.6136, 0.9378, 0.6337, 0.9378, 0.8536, 0.7026, 0.8336, 0.7055, 0.8336, 0.7026, 0.8374, 0.9502, 0.8397, 0.9289, 0.8397, 0.9502, 0.8536, 0.7055, 0.8336, 0.7085, 0.8336, 0.7055, 0.8348, 0.9502, 0.8374, 0.9289, 0.8374, 0.9502, 0.8536, 0.7085, 0.8336, 0.7114, 0.8336, 0.7085, 0.6434, 0.94, 0.6634, 0.9378, 0.6634, 0.94, 0.832, 0.9502, 0.8348, 0.9289, 0.8348, 0.9502, 0.8536, 0.7114, 0.8336, 0.7142, 0.8336, 0.7114, 0.6434, 0.9378, 0.6634, 0.9353, 0.6634, 0.9378, 0.8292, 0.9502, 0.832, 0.9289, 0.832, 0.9502, 0.8536, 0.7142, 0.8336, 0.7167, 0.8336, 0.7142, 0.6434, 0.9353, 0.6634, 0.9326, 0.6634, 0.9353, 0.8264, 0.9502, 0.8292, 0.9289, 0.8292, 0.9502, 0.8536, 0.7187, 0.8336, 0.7167, 0.8536, 0.7167, 0.6434, 0.9326, 0.6634, 0.9296, 0.6634, 0.9326, 0.8238, 0.9502, 0.8264, 0.9289, 0.8264, 0.9502, 0.6337, 0.9209, 0.6136, 0.9184, 0.6337, 0.9184, 0.6434, 0.9296, 0.6634, 0.9266, 0.6634, 0.9296, 0.8215, 0.9502, 0.8238, 0.9289, 0.8238, 0.9502, 0.6337, 0.9236, 0.6136, 0.9209, 0.6337, 0.9209, 0.6434, 0.9266, 0.6634, 0.9237, 0.6634, 0.9266, 0.6337, 0.9265, 0.6136, 0.9236, 0.6337, 0.9236, 0.6434, 0.9237, 0.6634, 0.9209, 0.6634, 0.9237, 0.6337, 0.9295, 0.6136, 0.9265, 0.6337, 0.9265, 0.6434, 0.9209, 0.6634, 0.9184, 0.6634, 0.9209, 0.27, 0.8807, 0.2635, 0.8074, 0.27, 0.8074, 0.8068, 0.5401, 0.8242, 0.5019, 0.8256, 0.5025, 0.8256, 0.4436, 0.8242, 0.4442, 0.8068, 0.406, 0.00489, 0.88, 0.07474, 0.8822, 0.00488, 0.8822, 0.3148, 0.9265, 0.3145, 0.9208, 0.3288, 0.9204, 0.08457, 0.866, 0.1544, 0.8717, 0.08457, 0.8717, 0.004899, 0.8765, 0.07475, 0.88, 0.00489, 0.88, 0.08458, 0.8594, 0.1544, 0.866, 0.08457, 0.866, 0.004921, 0.8374, 0.07478, 0.8448, 0.004922, 0.8448, 0.004907, 0.8717, 0.07476, 0.8765, 0.004899, 0.8765, 0.08458, 0.8522, 0.1544, 0.8594, 0.08458, 0.8594, 0.004918, 0.8302, 0.07478, 0.8374, 0.004921, 0.8374, 0.004913, 0.866, 0.07477, 0.8717, 0.004907, 0.8717, 0.08458, 0.8448, 0.1544, 0.8522, 0.08458, 0.8522, 0.004913, 0.8236, 0.07478, 0.8302, 0.004918, 0.8302, 0.004918, 0.8594, 0.07477, 0.866, 0.004913, 0.866, 0.08458, 0.8374, 0.1544, 0.8448, 0.08458, 0.8448, 0.004907, 0.8179, 0.07477, 0.8236, 0.004913, 0.8236, 0.004921, 0.8522, 0.07478, 0.8594, 0.004918, 0.8594, 0.08458, 0.8302, 0.1544, 0.8374, 0.08458, 0.8374, 0.004899, 0.8131, 0.07477, 0.8179, 0.004907, 0.8179, 0.004922, 0.8448, 0.07478, 0.8522, 0.004921, 0.8522, 0.08457, 0.8236, 0.1544, 0.8302, 0.08458, 0.8302, 0.00489, 0.8096, 0.07476, 0.8131, 0.004899, 0.8131, 0.08457, 0.8179, 0.1544, 0.8236, 0.08457, 0.8236, 0.00488, 0.8074, 0.07475, 0.8096, 0.00489, 0.8096, 0.08456, 0.8131, 0.1544, 0.8179, 0.08457, 0.8179, 0.3242, 0.5197, 0.3228, 0.5777, 0.3228, 0.5201, 0.08455, 0.8096, 0.1544, 0.8131, 0.08456, 0.8131, 0.3256, 0.5201, 0.3242, 0.5773, 0.3242, 0.5197, 0.08454, 0.8074, 0.1544, 0.8096, 0.08455, 0.8096, 0.08455, 0.88, 0.1544, 0.8822, 0.08454, 0.8822, 0.3242, 0.4504, 0.3228, 0.5088, 0.3228, 0.45, 0.08456, 0.8765, 0.1544, 0.88, 0.08455, 0.88, 0.3256, 0.45, 0.3242, 0.5093, 0.3242, 0.4504, 0.08457, 0.8717, 0.1544, 0.8765, 0.08456, 0.8765, 0.1782, 0.9146, 0.1782, 0.9202, 0.1642, 0.9198, 0.1694, 0.8808, 0.1738, 0.8075, 0.1738, 0.8807, 0.1985, 0.8807, 0.2053, 0.8074, 0.2053, 0.8807, 0.2635, 0.8807, 0.2574, 0.8074, 0.2635, 0.8074, 0.1662, 0.8808, 0.1694, 0.8075, 0.1694, 0.8808, 0.2574, 0.8807, 0.2521, 0.8075, 0.2574, 0.8074, 0.1642, 0.8808, 0.1662, 0.8075, 0.1662, 0.8808, 0.2521, 0.8807, 0.2478, 0.8075, 0.2521, 0.8075, 0.3242, 0.6569, 0.3228, 0.714, 0.3228, 0.6573, 0.2445, 0.8808, 0.2478, 0.8075, 0.2478, 0.8807, 0.3255, 0.6573, 0.3242, 0.7135, 0.3242, 0.6569, 0.2426, 0.8808, 0.2445, 0.8075, 0.2445, 0.8808, 0.3092, 0.8808, 0.3111, 0.8075, 0.3111, 0.8808, 0.3242, 0.5886, 0.3228, 0.646, 0.3228, 0.5882, 0.3059, 0.8807, 0.3092, 0.8075, 0.3092, 0.8808, 0.3255, 0.5882, 0.3242, 0.6465, 0.3242, 0.5886, 0.3059, 0.8807, 0.3016, 0.8075, 0.3059, 0.8075, 0.2308, 0.8808, 0.2328, 0.8075, 0.2328, 0.8808, 0.3016, 0.8807, 0.2963, 0.8074, 0.3016, 0.8075, 0.2276, 0.8808, 0.2308, 0.8075, 0.2308, 0.8808, 0.2963, 0.8807, 0.2902, 0.8074, 0.2963, 0.8074, 0.1917, 0.8807, 0.1985, 0.8074, 0.1985, 0.8807, 0.2232, 0.8807, 0.2276, 0.8075, 0.2276, 0.8808, 0.2902, 0.8807, 0.2837, 0.8074, 0.2902, 0.8074, 0.1851, 0.8807, 0.1917, 0.8074, 0.1917, 0.8807, 0.2179, 0.8807, 0.2232, 0.8075, 0.2232, 0.8807, 0.2837, 0.8807, 0.2769, 0.8074, 0.2837, 0.8074, 0.1791, 0.8807, 0.1851, 0.8074, 0.1851, 0.8807, 0.2119, 0.8807, 0.2179, 0.8074, 0.2179, 0.8807, 0.2769, 0.8807, 0.27, 0.8074, 0.2769, 0.8074, 0.1738, 0.8807, 0.1791, 0.8074, 0.1791, 0.8807, 0.2053, 0.8807, 0.2119, 0.8074, 0.2119, 0.8807, 0.7865, 0.6176, 0.8068, 0.6512, 0.7865, 0.6512, 0.7865, 0.5506, 0.8068, 0.5841, 0.7865, 0.5841, 0.7865, 0.5841, 0.8068, 0.6176, 0.7865, 0.6176, 0.7661, 0.5841, 0.7865, 0.6176, 0.7661, 0.6176, 0.7661, 0.5506, 0.7865, 0.5841, 0.7661, 0.5841, 0.7865, 0.6512, 0.8068, 0.6847, 0.7865, 0.6847, 0.7661, 0.6512, 0.7865, 0.6847, 0.7661, 0.6847, 0.7661, 0.6176, 0.7865, 0.6512, 0.7661, 0.6512, 0.8271, 0.6512, 0.8475, 0.6847, 0.8271, 0.6847, 0.8068, 0.6512, 0.8271, 0.6847, 0.8068, 0.6847, 0.7633, 0.9126, 0.7633, 0.8791, 0.7836, 0.8791, 0.8271, 0.5841, 0.8475, 0.6176, 0.8271, 0.6176, 0.1243, 0.8926, 0.104, 0.9328, 0.104, 0.8926, 0.8068, 0.5506, 0.8271, 0.5841, 0.8068, 0.5841, 0.9032, 0.8213, 0.8544, 0.7779, 0.9032, 0.7779, 0.8821, 0.4666, 0.8853, 0.4663, 0.906, 0.4928, 0.906, 0.406, 0.8853, 0.4325, 0.8821, 0.4322, 0.2083, 0.8912, 0.1879, 0.9323, 0.1879, 0.8912, 0.9032, 0.7779, 0.8544, 0.7345, 0.9032, 0.7345, 0.8793, 0.6974, 0.8634, 0.6951, 0.8793, 0.6951, 0.2871, 0.9254, 0.2762, 0.9192, 0.2785, 0.895, 0.8544, 0.9415, 0.8703, 0.9448, 0.8544, 0.9448, 0.7958, 0.934, 0.8118, 0.9372, 0.7958, 0.9372, 0.8793, 0.7002, 0.8634, 0.6974, 0.8793, 0.6974, 0.8544, 0.9381, 0.8703, 0.9415, 0.8544, 0.9415, 0.7958, 0.9312, 0.8118, 0.934, 0.7958, 0.934, 0.8793, 0.7033, 0.8634, 0.7002, 0.8793, 0.7002, 0.8544, 0.9348, 0.8703, 0.9381, 0.8544, 0.9381, 0.7958, 0.9289, 0.8118, 0.9312, 0.7958, 0.9312, 0.8793, 0.7066, 0.8634, 0.7033, 0.8793, 0.7033, 0.8544, 0.9317, 0.8703, 0.9348, 0.8544, 0.9348, 0.8544, 0.9448, 0.8703, 0.9479, 0.8544, 0.9479, 0.8793, 0.71, 0.8634, 0.7066, 0.8793, 0.7066, 0.8544, 0.9289, 0.8703, 0.9317, 0.8544, 0.9317, 0.8793, 0.7133, 0.8634, 0.71, 0.8793, 0.71, 0.6732, 0.9403, 0.6891, 0.9427, 0.6732, 0.9427, 0.8793, 0.7164, 0.8634, 0.7133, 0.8793, 0.7133, 0.6732, 0.9374, 0.6891, 0.9403, 0.6732, 0.9403, 0.8793, 0.7193, 0.8634, 0.7164, 0.8793, 0.7164, 0.6732, 0.9343, 0.6891, 0.9374, 0.6732, 0.9374, 0.8793, 0.7217, 0.8634, 0.7193, 0.8793, 0.7193, 0.6732, 0.9309, 0.6891, 0.9343, 0.6732, 0.9343, 0.7958, 0.9503, 0.8118, 0.9531, 0.7958, 0.9531, 0.6732, 0.9276, 0.6891, 0.9309, 0.6732, 0.9309, 0.7958, 0.9471, 0.8118, 0.9503, 0.7958, 0.9503, 0.6732, 0.9243, 0.6891, 0.9276, 0.6732, 0.9276, 0.7958, 0.9438, 0.8118, 0.9471, 0.7958, 0.9471, 0.6732, 0.9212, 0.6891, 0.9243, 0.6732, 0.9243, 0.7958, 0.9405, 0.8118, 0.9438, 0.7958, 0.9438, 0.6732, 0.9184, 0.6891, 0.9212, 0.6732, 0.9212, 0.8544, 0.9479, 0.8703, 0.9507, 0.8544, 0.9507, 0.7958, 0.9372, 0.8118, 0.9405, 0.7958, 0.9405, 0.8636, 0.3089, 0.8636, 0.2655, 0.9265, 0.2655, 0.9265, 0.2655, 0.9265, 0.3523, 0.8636, 0.3089, 0.6653, 0.4578, 0.34, 0.4578, 0.5026, 0.3766, 0.34, 0.4578, 0.34, 0.3766, 0.4213, 0.3766, 0.4213, 0.3766, 0.462, 0.3766, 0.34, 0.4578, 0.462, 0.3766, 0.5026, 0.3766, 0.34, 0.4578, 0.5839, 0.3766, 0.6653, 0.3766, 0.6653, 0.4578, 0.5026, 0.3766, 0.5433, 0.3766, 0.6653, 0.4578, 0.9951, 0.005206, 0.9951, 0.3523, 0.9363, 0.1787, 0.9951, 0.3523, 0.9363, 0.3523, 0.9363, 0.2655, 0.9363, 0.2655, 0.9363, 0.1787, 0.9951, 0.3523, 0.9363, 0.1787, 0.9363, 0.09197, 0.9951, 0.005206, 0.313, 0.5212, 0.313, 0.7259, 0.2675, 0.7259, 0.6653, 0.06933, 0.34, 0.06933, 0.5026, 0.005206, 0.34, 0.06933, 0.34, 0.005206, 0.4213, 0.005206, 0.4213, 0.005206, 0.5026, 0.005206, 0.34, 0.06933, 0.5026, 0.005206, 0.5839, 0.005206, 0.6653, 0.06933, 0.3302, 0.1732, 0.00488, 0.1732, 0.1675, 0.09197, 0.00488, 0.1732, 0.00488, 0.09197, 0.08621, 0.09197, 0.08621, 0.09197, 0.1675, 0.09197, 0.00488, 0.1732, 0.1675, 0.09197, 0.2489, 0.09197, 0.3302, 0.1732, 0.00488, 0.1732, 0.3302, 0.1732, 0.3003, 0.3063, 0.34, 0.06933, 0.6653, 0.06933, 0.6354, 0.1939, 0.00488, 0.797, 0.00488, 0.45, 0.1084, 0.4819, 0.3699, 0.5909, 0.34, 0.4578, 0.6653, 0.4578, 0.5325, 0.7241, 0.4727, 0.7241, 0.5894, 0.6575, 0.4727, 0.7241, 0.3699, 0.5909, 0.5894, 0.6575, 0.2675, 0.5212, 0.2675, 0.7259, 0.1838, 0.7514, 0.1838, 0.7514, 0.1084, 0.7652, 0.1084, 0.4819, 0.3699, 0.1939, 0.6354, 0.1939, 0.5986, 0.3662, 0.03479, 0.3063, 0.3003, 0.3063, 0.1974, 0.4395, 0.8008, 0.3089, 0.8008, 0.3523, 0.7693, 0.3523, 0.675, 0.5506, 0.7564, 0.5506, 0.7564, 0.5939, 0.7564, 0.5939, 0.7564, 0.6373, 0.675, 0.6373, 0.9265, 0.09197, 0.9265, 0.1787, 0.8636, 0.1787, 0.4782, 0.8213, 0.541, 0.8213, 0.541, 0.908, 0.1675, 0.005206, 0.1675, 0.09197, 0.1269, 0.005206, 0.1675, 0.09197, 0.08621, 0.09197, 0.1269, 0.005206, 0.9265, 0.005206, 0.9265, 0.09197, 0.8636, 0.09197, 0.7379, 0.09197, 0.7379, 0.1787, 0.675, 0.1787, 0.7379, 0.005206, 0.7379, 0.09197, 0.675, 0.09197, 0.541, 0.8213, 0.4782, 0.8213, 0.541, 0.7996, 0.4782, 0.8213, 0.4782, 0.7345, 0.541, 0.7779, 0.541, 0.7996, 0.4782, 0.8213, 0.541, 0.7779, 0.675, 0.3523, 0.675, 0.2655, 0.7379, 0.3089, 0.675, 0.2655, 0.7379, 0.2655, 0.7379, 0.3089, 0.7379, 0.1787, 0.7379, 0.2655, 0.675, 0.2655, 0.4042, 0.7345, 0.4684, 0.7345, 0.4042, 0.7779, 0.4684, 0.7345, 0.4684, 0.8213, 0.4042, 0.7779, 0.4684, 0.8213, 0.4042, 0.8213, 0.4042, 0.7996, 0.8636, 0.3089, 0.8636, 0.3523, 0.8322, 0.3523, 0.4042, 0.908, 0.4684, 0.908, 0.4042, 0.9297, 0.4684, 0.908, 0.4684, 0.9948, 0.4042, 0.9514, 0.4042, 0.9297, 0.4684, 0.908, 0.4042, 0.9514, 0.4684, 0.9948, 0.4042, 0.9948, 0.4042, 0.9731, 0.9265, 0.1787, 0.9265, 0.2655, 0.8636, 0.2655, 0.695, 0.8213, 0.6136, 0.8213, 0.6136, 0.7345, 0.695, 0.908, 0.6136, 0.908, 0.6136, 0.8213, 0.8271, 0.5506, 0.8475, 0.5506, 0.8475, 0.5841, 0.8271, 0.6176, 0.8475, 0.6176, 0.8475, 0.6512, 0.7861, 0.8686, 0.7454, 0.8686, 0.7454, 0.8351, 0.7454, 0.8351, 0.7454, 0.8016, 0.7861, 0.8016, 0.7861, 0.8016, 0.7454, 0.8016, 0.7454, 0.768, 0.7454, 0.768, 0.7454, 0.7345, 0.7861, 0.7345, 0.4684, 0.908, 0.4042, 0.908, 0.4042, 0.8213, 0.675, 0.6373, 0.7564, 0.6373, 0.7564, 0.6807, 0.7564, 0.6807, 0.7564, 0.7241, 0.675, 0.7241, 0.541, 0.9948, 0.4782, 0.9948, 0.541, 0.9731, 0.4782, 0.9948, 0.4782, 0.908, 0.541, 0.9514, 0.541, 0.9731, 0.4782, 0.9948, 0.541, 0.9514, 0.4782, 0.908, 0.541, 0.908, 0.541, 0.9297, 0.2489, 0.005206, 0.2489, 0.09197, 0.2082, 0.005206, 0.2489, 0.09197, 0.1675, 0.09197, 0.2082, 0.005206, 0.7751, 0.4731, 0.7661, 0.4731, 0.7752, 0.4674, 0.7661, 0.4731, 0.7661, 0.406, 0.7771, 0.4527, 0.7752, 0.4674, 0.7661, 0.4731, 0.7756, 0.462, 0.7661, 0.406, 0.8068, 0.406, 0.7821, 0.4442, 0.8068, 0.406, 0.8068, 0.4731, 0.786, 0.4491, 0.7848, 0.4464, 0.8068, 0.406, 0.786, 0.4491, 0.8068, 0.4731, 0.7891, 0.4731, 0.7889, 0.4674, 0.8068, 0.4731, 0.7889, 0.4674, 0.7885, 0.462, 0.7756, 0.462, 0.7661, 0.4731, 0.7763, 0.457, 0.7763, 0.457, 0.7661, 0.4731, 0.7771, 0.4527, 0.8068, 0.4731, 0.7885, 0.462, 0.7879, 0.457, 0.8068, 0.4731, 0.7879, 0.457, 0.787, 0.4527, 0.8068, 0.4731, 0.787, 0.4527, 0.786, 0.4491, 0.7782, 0.4491, 0.7771, 0.4527, 0.7661, 0.406, 0.7794, 0.4464, 0.7782, 0.4491, 0.7661, 0.406, 0.8068, 0.406, 0.7848, 0.4464, 0.7834, 0.4448, 0.8068, 0.406, 0.7834, 0.4448, 0.7821, 0.4442, 0.7807, 0.4448, 0.7794, 0.4464, 0.7661, 0.406, 0.7661, 0.5401, 0.7661, 0.4731, 0.7771, 0.4935, 0.7661, 0.4731, 0.7751, 0.4731, 0.7752, 0.4787, 0.7661, 0.4731, 0.7752, 0.4787, 0.7756, 0.4841, 0.8068, 0.4731, 0.8068, 0.5401, 0.786, 0.497, 0.8068, 0.5401, 0.7661, 0.5401, 0.7821, 0.5019, 0.7848, 0.4997, 0.8068, 0.5401, 0.7834, 0.5014, 0.7889, 0.4787, 0.7891, 0.4731, 0.8068, 0.4731, 0.7885, 0.4841, 0.7889, 0.4787, 0.8068, 0.4731, 0.7661, 0.4731, 0.7756, 0.4841, 0.7763, 0.4891, 0.7661, 0.4731, 0.7763, 0.4891, 0.7771, 0.4935, 0.7879, 0.4891, 0.7885, 0.4841, 0.8068, 0.4731, 0.787, 0.4935, 0.7879, 0.4891, 0.8068, 0.4731, 0.7661, 0.5401, 0.7771, 0.4935, 0.7782, 0.497, 0.786, 0.497, 0.787, 0.4935, 0.8068, 0.4731, 0.7848, 0.4997, 0.786, 0.497, 0.8068, 0.5401, 0.7661, 0.5401, 0.7782, 0.497, 0.7794, 0.4997, 0.7661, 0.5401, 0.7794, 0.4997, 0.7807, 0.5014, 0.7834, 0.5014, 0.8068, 0.5401, 0.7821, 0.5019, 0.7564, 0.4534, 0.675, 0.4534, 0.675, 0.41, 0.675, 0.41, 0.675, 0.3666, 0.7564, 0.3666, 0.6039, 0.908, 0.541, 0.908, 0.6039, 0.8646, 0.541, 0.908, 0.541, 0.8213, 0.6039, 0.8646, 0.7564, 0.5401, 0.675, 0.5401, 0.675, 0.4968, 0.675, 0.4968, 0.675, 0.4534, 0.7564, 0.4534, 0.34, 0.8213, 0.4042, 0.8213, 0.34, 0.8646, 0.4042, 0.8213, 0.4042, 0.908, 0.34, 0.8646, 0.8572, 0.6339, 0.8572, 0.6004, 0.8775, 0.6004, 0.8775, 0.6004, 0.8775, 0.6674, 0.8572, 0.6339, 0.8322, 0.2872, 0.8322, 0.2655, 0.8636, 0.2655, 0.8636, 0.2655, 0.8636, 0.3089, 0.8322, 0.2872, 0.03497, 0.9337, 0.03497, 0.8926, 0.0553, 0.8926, 0.7693, 0.3089, 0.7693, 0.3523, 0.7379, 0.3523, 0.7379, 0.3089, 0.7379, 0.2655, 0.7693, 0.2872, 0.7379, 0.2655, 0.7693, 0.2655, 0.7693, 0.2872, 0.8322, 0.3089, 0.8322, 0.3523, 0.8008, 0.3523, 0.7693, 0.2872, 0.7693, 0.2655, 0.8322, 0.2655, 0.7958, 0.8317, 0.8446, 0.8317, 0.8202, 0.8606, 0.8446, 0.8317, 0.8446, 0.8751, 0.8315, 0.867, 0.8298, 0.8648, 0.8446, 0.8317, 0.8315, 0.867, 0.8446, 0.8751, 0.8338, 0.8751, 0.8335, 0.8722, 0.8446, 0.8751, 0.8335, 0.8722, 0.8328, 0.8695, 0.8067, 0.8751, 0.7958, 0.8751, 0.8069, 0.8722, 0.7958, 0.8751, 0.7958, 0.8317, 0.8089, 0.867, 0.8069, 0.8722, 0.7958, 0.8751, 0.8077, 0.8695, 0.8077, 0.8695, 0.7958, 0.8751, 0.8089, 0.867, 0.8446, 0.8751, 0.8328, 0.8695, 0.8315, 0.867, 0.8446, 0.8317, 0.8298, 0.8648, 0.8278, 0.863, 0.8446, 0.8317, 0.8278, 0.863, 0.8254, 0.8617, 0.8106, 0.8648, 0.8089, 0.867, 0.7958, 0.8317, 0.8127, 0.863, 0.8106, 0.8648, 0.7958, 0.8317, 0.8446, 0.8317, 0.8254, 0.8617, 0.8229, 0.8609, 0.8446, 0.8317, 0.8229, 0.8609, 0.8202, 0.8606, 0.815, 0.8617, 0.8127, 0.863, 0.7958, 0.8317, 0.8176, 0.8609, 0.815, 0.8617, 0.7958, 0.8317, 0.7047, 0.8791, 0.7535, 0.8791, 0.7535, 0.9658, 0.1544, 0.8926, 0.1544, 0.9328, 0.1341, 0.9328, 0.8338, 0.8751, 0.8446, 0.8751, 0.8335, 0.8779, 0.8446, 0.8751, 0.8446, 0.9184, 0.8315, 0.8831, 0.8335, 0.8779, 0.8446, 0.8751, 0.8328, 0.8806, 0.8446, 0.9184, 0.7958, 0.9184, 0.8202, 0.8895, 0.7958, 0.9184, 0.7958, 0.8751, 0.8089, 0.8831, 0.8106, 0.8853, 0.7958, 0.9184, 0.8089, 0.8831, 0.7958, 0.8751, 0.8067, 0.8751, 0.8069, 0.8779, 0.7958, 0.8751, 0.8069, 0.8779, 0.8077, 0.8806, 0.8328, 0.8806, 0.8446, 0.8751, 0.8315, 0.8831, 0.7958, 0.8751, 0.8077, 0.8806, 0.8089, 0.8831, 0.8298, 0.8853, 0.8315, 0.8831, 0.8446, 0.9184, 0.7958, 0.9184, 0.8106, 0.8853, 0.8127, 0.8871, 0.7958, 0.9184, 0.8127, 0.8871, 0.815, 0.8884, 0.8278, 0.8871, 0.8298, 0.8853, 0.8446, 0.9184, 0.8254, 0.8884, 0.8278, 0.8871, 0.8446, 0.9184, 0.7958, 0.9184, 0.815, 0.8884, 0.8176, 0.8893, 0.7958, 0.9184, 0.8176, 0.8893, 0.8202, 0.8895, 0.8229, 0.8893, 0.8254, 0.8884, 0.8446, 0.9184, 0.8146, 0.7211, 0.8146, 0.6951, 0.8172, 0.6951, 0.7836, 0.7234, 0.781, 0.7239, 0.7732, 0.7223, 0.781, 0.7239, 0.7783, 0.7239, 0.7732, 0.7223, 0.7783, 0.7239, 0.7757, 0.7234, 0.7732, 0.7223, 0.7732, 0.7223, 0.771, 0.7207, 0.7666, 0.7137, 0.771, 0.7207, 0.7691, 0.7187, 0.7666, 0.7137, 0.7691, 0.7187, 0.7677, 0.7163, 0.7666, 0.7137, 0.7666, 0.7137, 0.7661, 0.7109, 0.7677, 0.7027, 0.7661, 0.7109, 0.7661, 0.7081, 0.7677, 0.7027, 0.7661, 0.7081, 0.7666, 0.7053, 0.7677, 0.7027, 0.7677, 0.7027, 0.7691, 0.7003, 0.771, 0.6983, 0.771, 0.6983, 0.7732, 0.6967, 0.7757, 0.6957, 0.7757, 0.6957, 0.7783, 0.6951, 0.786, 0.6967, 0.7783, 0.6951, 0.781, 0.6951, 0.786, 0.6967, 0.781, 0.6951, 0.7836, 0.6957, 0.786, 0.6967, 0.786, 0.6967, 0.7882, 0.6983, 0.7901, 0.7003, 0.7901, 0.7003, 0.7916, 0.7027, 0.7926, 0.7053, 0.7926, 0.7053, 0.7931, 0.7081, 0.7931, 0.7109, 0.7931, 0.7109, 0.7926, 0.7137, 0.7916, 0.7163, 0.7916, 0.7163, 0.7901, 0.7187, 0.7836, 0.7234, 0.7901, 0.7187, 0.7882, 0.7207, 0.7836, 0.7234, 0.7882, 0.7207, 0.786, 0.7223, 0.7836, 0.7234, 0.7677, 0.7027, 0.771, 0.6983, 0.7666, 0.7137, 0.771, 0.6983, 0.7757, 0.6957, 0.7666, 0.7137, 0.786, 0.6967, 0.7901, 0.7003, 0.7926, 0.7053, 0.7926, 0.7053, 0.7931, 0.7109, 0.7836, 0.7234, 0.7931, 0.7109, 0.7916, 0.7163, 0.7836, 0.7234, 0.7836, 0.7234, 0.7732, 0.7223, 0.7757, 0.6957, 0.7732, 0.7223, 0.7666, 0.7137, 0.7757, 0.6957, 0.7757, 0.6957, 0.786, 0.6967, 0.7836, 0.7234, 0.8771, 0.3912, 0.8771, 0.3652, 0.8794, 0.3652, 0.8119, 0.7211, 0.8119, 0.6951, 0.8146, 0.6951, 0.8747, 0.3912, 0.8747, 0.3652, 0.8771, 0.3652, 0.8094, 0.7211, 0.8094, 0.6951, 0.8119, 0.6951, 0.8352, 0.3652, 0.8352, 0.3912, 0.8333, 0.3912, 0.8721, 0.3912, 0.8721, 0.3652, 0.8747, 0.3652, 0.8069, 0.7211, 0.8069, 0.6951, 0.8094, 0.6951, 0.8374, 0.3652, 0.8374, 0.3912, 0.8352, 0.3912, 0.8694, 0.3912, 0.8694, 0.3652, 0.8721, 0.3652, 0.8047, 0.7211, 0.8047, 0.6951, 0.8069, 0.6951, 0.8398, 0.3652, 0.8398, 0.3912, 0.8374, 0.3912, 0.8668, 0.3912, 0.8668, 0.3652, 0.8694, 0.3652, 0.8029, 0.7211, 0.8029, 0.6951, 0.8047, 0.6951, 0.8425, 0.3652, 0.8425, 0.3912, 0.8398, 0.3912, 0.8644, 0.3912, 0.8644, 0.3652, 0.8668, 0.3652, 0.8214, 0.3912, 0.8214, 0.3652, 0.8235, 0.3652, 0.8451, 0.3652, 0.8451, 0.3912, 0.8425, 0.3912, 0.8621, 0.3912, 0.8621, 0.3652, 0.8644, 0.3652, 0.8189, 0.3912, 0.8189, 0.3652, 0.8214, 0.3652, 0.8477, 0.3652, 0.8477, 0.3912, 0.8451, 0.3912, 0.8163, 0.3912, 0.8163, 0.3652, 0.8189, 0.3652, 0.8502, 0.3652, 0.8502, 0.3912, 0.8477, 0.3912, 0.8137, 0.3912, 0.8137, 0.3652, 0.8163, 0.3652, 0.8524, 0.3652, 0.8524, 0.3912, 0.8502, 0.3912, 0.8111, 0.3912, 0.8111, 0.3652, 0.8137, 0.3652, 0.8219, 0.7211, 0.8219, 0.6951, 0.8239, 0.6951, 0.8086, 0.3912, 0.8086, 0.3652, 0.8111, 0.3652, 0.8197, 0.7211, 0.8197, 0.6951, 0.8219, 0.6951, 0.8063, 0.3912, 0.8063, 0.3652, 0.8086, 0.3652, 0.8172, 0.7211, 0.8172, 0.6951, 0.8197, 0.6951, 0.8044, 0.3912, 0.8044, 0.3652, 0.8063, 0.3652, 0.7251, 0.7345, 0.7454, 0.7345, 0.7454, 0.768, 0.2426, 0.9582, 0.2426, 0.8912, 0.2629, 0.9247, 0.2426, 0.8912, 0.2629, 0.8912, 0.2629, 0.9247, 0.7251, 0.8686, 0.7047, 0.8686, 0.7251, 0.8351, 0.7047, 0.8686, 0.7047, 0.8016, 0.7251, 0.8351, 0.7251, 0.8016, 0.7047, 0.8016, 0.7251, 0.768, 0.7047, 0.8016, 0.7047, 0.7345, 0.7251, 0.768, 0.7251, 0.8351, 0.7454, 0.8351, 0.7454, 0.8686, 0.8572, 0.5032, 0.906, 0.5032, 0.906, 0.5899, 0.7958, 0.7345, 0.8446, 0.7345, 0.8202, 0.7626, 0.8446, 0.7345, 0.8446, 0.7779, 0.8321, 0.7694, 0.8304, 0.7671, 0.8446, 0.7345, 0.8321, 0.7694, 0.8446, 0.7779, 0.8346, 0.7779, 0.8343, 0.7749, 0.8446, 0.7779, 0.8343, 0.7749, 0.8335, 0.772, 0.8059, 0.7779, 0.7958, 0.7779, 0.8062, 0.7749, 0.7958, 0.7779, 0.7958, 0.7345, 0.8083, 0.7694, 0.8062, 0.7749, 0.7958, 0.7779, 0.807, 0.772, 0.807, 0.772, 0.7958, 0.7779, 0.8083, 0.7694, 0.8446, 0.7779, 0.8335, 0.772, 0.8321, 0.7694, 0.8446, 0.7345, 0.8304, 0.7671, 0.8282, 0.7652, 0.8446, 0.7345, 0.8282, 0.7652, 0.8257, 0.7638, 0.8101, 0.7671, 0.8083, 0.7694, 0.7958, 0.7345, 0.8123, 0.7652, 0.8101, 0.7671, 0.7958, 0.7345, 0.8446, 0.7345, 0.8257, 0.7638, 0.823, 0.7629, 0.8446, 0.7345, 0.823, 0.7629, 0.8202, 0.7626, 0.8147, 0.7638, 0.8123, 0.7652, 0.7958, 0.7345, 0.8174, 0.7629, 0.8147, 0.7638, 0.7958, 0.7345, 0.02521, 0.8926, 0.02521, 0.9337, 0.00488, 0.9337, 0.07392, 0.9328, 0.07392, 0.8926, 0.09426, 0.8926, 0.8346, 0.7779, 0.8446, 0.7779, 0.8343, 0.7809, 0.8446, 0.7779, 0.8446, 0.8213, 0.8321, 0.7864, 0.8343, 0.7809, 0.8446, 0.7779, 0.8335, 0.7837, 0.8446, 0.8213, 0.7958, 0.8213, 0.8202, 0.7932, 0.7958, 0.8213, 0.7958, 0.7779, 0.8083, 0.7864, 0.8101, 0.7887, 0.7958, 0.8213, 0.8083, 0.7864, 0.7958, 0.7779, 0.8059, 0.7779, 0.8062, 0.7809, 0.7958, 0.7779, 0.8062, 0.7809, 0.807, 0.7837, 0.8335, 0.7837, 0.8446, 0.7779, 0.8321, 0.7864, 0.7958, 0.7779, 0.807, 0.7837, 0.8083, 0.7864, 0.8304, 0.7887, 0.8321, 0.7864, 0.8446, 0.8213, 0.7958, 0.8213, 0.8101, 0.7887, 0.8123, 0.7906, 0.7958, 0.8213, 0.8123, 0.7906, 0.8147, 0.792, 0.8282, 0.7906, 0.8304, 0.7887, 0.8446, 0.8213, 0.8257, 0.792, 0.8282, 0.7906, 0.8446, 0.8213, 0.7958, 0.8213, 0.8147, 0.792, 0.8174, 0.7929, 0.7958, 0.8213, 0.8174, 0.7929, 0.8202, 0.7932, 0.823, 0.7929, 0.8257, 0.792, 0.8446, 0.8213, 0.6337, 0.9325, 0.6136, 0.9325, 0.6136, 0.9295, 0.779, 0.3956, 0.7762, 0.395, 0.7693, 0.3901, 0.7762, 0.395, 0.7736, 0.3939, 0.7693, 0.3901, 0.7736, 0.3939, 0.7713, 0.3922, 0.7693, 0.3901, 0.7693, 0.3901, 0.7677, 0.3876, 0.7667, 0.3848, 0.7667, 0.3848, 0.7661, 0.3819, 0.7661, 0.3789, 0.7661, 0.3789, 0.7667, 0.3759, 0.7677, 0.3732, 0.7677, 0.3732, 0.7693, 0.3707, 0.7713, 0.3686, 0.7713, 0.3686, 0.7736, 0.3669, 0.7818, 0.3652, 0.7736, 0.3669, 0.7762, 0.3657, 0.7818, 0.3652, 0.7762, 0.3657, 0.779, 0.3652, 0.7818, 0.3652, 0.7818, 0.3652, 0.7845, 0.3657, 0.7871, 0.3669, 0.7871, 0.3669, 0.7895, 0.3686, 0.7818, 0.3652, 0.7895, 0.3686, 0.7915, 0.3707, 0.7818, 0.3652, 0.7915, 0.3707, 0.793, 0.3732, 0.7941, 0.3759, 0.7941, 0.3759, 0.7946, 0.3789, 0.7946, 0.3819, 0.7946, 0.3819, 0.7941, 0.3848, 0.793, 0.3876, 0.793, 0.3876, 0.7915, 0.3901, 0.7946, 0.3819, 0.7915, 0.3901, 0.7895, 0.3922, 0.7946, 0.3819, 0.7895, 0.3922, 0.7871, 0.3939, 0.7845, 0.395, 0.7845, 0.395, 0.7818, 0.3956, 0.7895, 0.3922, 0.7818, 0.3956, 0.779, 0.3956, 0.7895, 0.3922, 0.7693, 0.3901, 0.7667, 0.3848, 0.779, 0.3956, 0.7667, 0.3848, 0.7661, 0.3789, 0.779, 0.3956, 0.7661, 0.3789, 0.7677, 0.3732, 0.7818, 0.3652, 0.7677, 0.3732, 0.7713, 0.3686, 0.7818, 0.3652, 0.7915, 0.3707, 0.7941, 0.3759, 0.7818, 0.3652, 0.7941, 0.3759, 0.7946, 0.3819, 0.7818, 0.3652, 0.7946, 0.3819, 0.7895, 0.3922, 0.779, 0.3956, 0.779, 0.3956, 0.7661, 0.3789, 0.7818, 0.3652, 0.8536, 0.6951, 0.8536, 0.6973, 0.8336, 0.6973, 0.6337, 0.9353, 0.6136, 0.9353, 0.6136, 0.9325, 0.8536, 0.6973, 0.8536, 0.6998, 0.8336, 0.6998, 0.6337, 0.9378, 0.6136, 0.9378, 0.6136, 0.9353, 0.8536, 0.6998, 0.8536, 0.7026, 0.8336, 0.7026, 0.6337, 0.94, 0.6136, 0.94, 0.6136, 0.9378, 0.8536, 0.7026, 0.8536, 0.7055, 0.8336, 0.7055, 0.8374, 0.9502, 0.8374, 0.9289, 0.8397, 0.9289, 0.8536, 0.7055, 0.8536, 0.7085, 0.8336, 0.7085, 0.8348, 0.9502, 0.8348, 0.9289, 0.8374, 0.9289, 0.8536, 0.7085, 0.8536, 0.7114, 0.8336, 0.7114, 0.6434, 0.94, 0.6434, 0.9378, 0.6634, 0.9378, 0.832, 0.9502, 0.832, 0.9289, 0.8348, 0.9289, 0.8536, 0.7114, 0.8536, 0.7142, 0.8336, 0.7142, 0.6434, 0.9378, 0.6434, 0.9353, 0.6634, 0.9353, 0.8292, 0.9502, 0.8292, 0.9289, 0.832, 0.9289, 0.8536, 0.7142, 0.8536, 0.7167, 0.8336, 0.7167, 0.6434, 0.9353, 0.6434, 0.9326, 0.6634, 0.9326, 0.8264, 0.9502, 0.8264, 0.9289, 0.8292, 0.9289, 0.8536, 0.7187, 0.8336, 0.7187, 0.8336, 0.7167, 0.6434, 0.9326, 0.6434, 0.9296, 0.6634, 0.9296, 0.8238, 0.9502, 0.8238, 0.9289, 0.8264, 0.9289, 0.6337, 0.9209, 0.6136, 0.9209, 0.6136, 0.9184, 0.6434, 0.9296, 0.6434, 0.9266, 0.6634, 0.9266, 0.8215, 0.9502, 0.8215, 0.9289, 0.8238, 0.9289, 0.6337, 0.9236, 0.6136, 0.9236, 0.6136, 0.9209, 0.6434, 0.9266, 0.6434, 0.9237, 0.6634, 0.9237, 0.6337, 0.9265, 0.6136, 0.9265, 0.6136, 0.9236, 0.6434, 0.9237, 0.6434, 0.9209, 0.6634, 0.9209, 0.6337, 0.9295, 0.6136, 0.9295, 0.6136, 0.9265, 0.6434, 0.9209, 0.6434, 0.9184, 0.6634, 0.9184, 0.27, 0.8807, 0.2635, 0.8807, 0.2635, 0.8074, 0.8475, 0.4731, 0.8475, 0.5401, 0.8296, 0.4976, 0.8475, 0.5401, 0.8068, 0.5401, 0.8256, 0.5025, 0.8284, 0.5003, 0.8475, 0.5401, 0.827, 0.5019, 0.8068, 0.5401, 0.8068, 0.4731, 0.8206, 0.4939, 0.8068, 0.4731, 0.8185, 0.4731, 0.8186, 0.4788, 0.8068, 0.4731, 0.8186, 0.4788, 0.819, 0.4843, 0.8326, 0.4788, 0.8328, 0.4731, 0.8475, 0.4731, 0.8322, 0.4843, 0.8326, 0.4788, 0.8475, 0.4731, 0.8068, 0.4731, 0.819, 0.4843, 0.8197, 0.4894, 0.8068, 0.4731, 0.8197, 0.4894, 0.8206, 0.4939, 0.8316, 0.4894, 0.8322, 0.4843, 0.8475, 0.4731, 0.8307, 0.4939, 0.8316, 0.4894, 0.8475, 0.4731, 0.8068, 0.5401, 0.8206, 0.4939, 0.8217, 0.4976, 0.8296, 0.4976, 0.8307, 0.4939, 0.8475, 0.4731, 0.8284, 0.5003, 0.8296, 0.4976, 0.8475, 0.5401, 0.8068, 0.5401, 0.8217, 0.4976, 0.8229, 0.5003, 0.8068, 0.5401, 0.8229, 0.5003, 0.8242, 0.5019, 0.827, 0.5019, 0.8475, 0.5401, 0.8256, 0.5025, 0.8068, 0.406, 0.8475, 0.406, 0.8256, 0.4436, 0.8475, 0.406, 0.8475, 0.4731, 0.8296, 0.4486, 0.8284, 0.4459, 0.8475, 0.406, 0.8296, 0.4486, 0.8475, 0.4731, 0.8328, 0.4731, 0.8326, 0.4673, 0.8475, 0.4731, 0.8326, 0.4673, 0.8322, 0.4618, 0.8185, 0.4731, 0.8068, 0.4731, 0.8186, 0.4673, 0.8068, 0.4731, 0.8068, 0.406, 0.8206, 0.4523, 0.8186, 0.4673, 0.8068, 0.4731, 0.819, 0.4618, 0.819, 0.4618, 0.8068, 0.4731, 0.8197, 0.4567, 0.8475, 0.4731, 0.8322, 0.4618, 0.8316, 0.4567, 0.8475, 0.4731, 0.8316, 0.4567, 0.8307, 0.4523, 0.8197, 0.4567, 0.8068, 0.4731, 0.8206, 0.4523, 0.8475, 0.4731, 0.8307, 0.4523, 0.8296, 0.4486, 0.8217, 0.4486, 0.8206, 0.4523, 0.8068, 0.406, 0.8475, 0.406, 0.8284, 0.4459, 0.827, 0.4442, 0.8475, 0.406, 0.827, 0.4442, 0.8256, 0.4436, 0.8229, 0.4459, 0.8217, 0.4486, 0.8068, 0.406, 0.8242, 0.4442, 0.8229, 0.4459, 0.8068, 0.406, 0.00489, 0.88, 0.07475, 0.88, 0.07474, 0.8822, 0.3145, 0.9208, 0.3145, 0.9151, 0.3285, 0.9147, 0.3145, 0.9151, 0.3148, 0.9095, 0.328, 0.9092, 0.3148, 0.9095, 0.3153, 0.9044, 0.3272, 0.9041, 0.3153, 0.9044, 0.3161, 0.8999, 0.3262, 0.8997, 0.3161, 0.8999, 0.3171, 0.8962, 0.3262, 0.8997, 0.3171, 0.8962, 0.3183, 0.8935, 0.325, 0.896, 0.3262, 0.8997, 0.3171, 0.8962, 0.325, 0.896, 0.3183, 0.8935, 0.3196, 0.8918, 0.3237, 0.8933, 0.3196, 0.8918, 0.3209, 0.8912, 0.3223, 0.8917, 0.3237, 0.8933, 0.3196, 0.8918, 0.3223, 0.8917, 0.3237, 0.8933, 0.325, 0.896, 0.3183, 0.8935, 0.3262, 0.8997, 0.3272, 0.9041, 0.3153, 0.9044, 0.3272, 0.9041, 0.328, 0.9092, 0.3148, 0.9095, 0.328, 0.9092, 0.3285, 0.9147, 0.3145, 0.9151, 0.3285, 0.9147, 0.3288, 0.9204, 0.3145, 0.9208, 0.3288, 0.9204, 0.3288, 0.9262, 0.3148, 0.9265, 0.3288, 0.9262, 0.3285, 0.9317, 0.3153, 0.9321, 0.3285, 0.9317, 0.328, 0.9368, 0.3161, 0.9371, 0.328, 0.9368, 0.3272, 0.9413, 0.3171, 0.9416, 0.3272, 0.9413, 0.3262, 0.945, 0.3183, 0.9452, 0.3262, 0.945, 0.325, 0.9477, 0.3196, 0.9479, 0.325, 0.9477, 0.3237, 0.9494, 0.3209, 0.9495, 0.3237, 0.9494, 0.3223, 0.95, 0.3209, 0.9495, 0.3209, 0.9495, 0.3196, 0.9479, 0.325, 0.9477, 0.3196, 0.9479, 0.3183, 0.9452, 0.3262, 0.945, 0.3183, 0.9452, 0.3171, 0.9416, 0.3272, 0.9413, 0.3171, 0.9416, 0.3161, 0.9371, 0.328, 0.9368, 0.3161, 0.9371, 0.3153, 0.9321, 0.3285, 0.9317, 0.3153, 0.9321, 0.3148, 0.9265, 0.3288, 0.9262, 0.08457, 0.866, 0.1544, 0.866, 0.1544, 0.8717, 0.004899, 0.8765, 0.07476, 0.8765, 0.07475, 0.88, 0.08458, 0.8594, 0.1544, 0.8594, 0.1544, 0.866, 0.004921, 0.8374, 0.07478, 0.8374, 0.07478, 0.8448, 0.004907, 0.8717, 0.07477, 0.8717, 0.07476, 0.8765, 0.08458, 0.8522, 0.1544, 0.8522, 0.1544, 0.8594, 0.004918, 0.8302, 0.07478, 0.8302, 0.07478, 0.8374, 0.004913, 0.866, 0.07477, 0.866, 0.07477, 0.8717, 0.08458, 0.8448, 0.1544, 0.8448, 0.1544, 0.8522, 0.004913, 0.8236, 0.07477, 0.8236, 0.07478, 0.8302, 0.004918, 0.8594, 0.07478, 0.8594, 0.07477, 0.866, 0.08458, 0.8374, 0.1544, 0.8374, 0.1544, 0.8448, 0.004907, 0.8179, 0.07477, 0.8179, 0.07477, 0.8236, 0.004921, 0.8522, 0.07478, 0.8522, 0.07478, 0.8594, 0.08458, 0.8302, 0.1544, 0.8302, 0.1544, 0.8374, 0.004899, 0.8131, 0.07476, 0.8131, 0.07477, 0.8179, 0.004922, 0.8448, 0.07478, 0.8448, 0.07478, 0.8522, 0.08457, 0.8236, 0.1544, 0.8236, 0.1544, 0.8302, 0.00489, 0.8096, 0.07475, 0.8096, 0.07476, 0.8131, 0.08457, 0.8179, 0.1544, 0.8179, 0.1544, 0.8236, 0.00488, 0.8074, 0.07474, 0.8074, 0.07475, 0.8096, 0.08456, 0.8131, 0.1544, 0.8131, 0.1544, 0.8179, 0.3242, 0.5197, 0.3242, 0.5773, 0.3228, 0.5777, 0.08455, 0.8096, 0.1544, 0.8096, 0.1544, 0.8131, 0.3256, 0.5201, 0.3256, 0.5777, 0.3242, 0.5773, 0.08454, 0.8074, 0.1544, 0.8074, 0.1544, 0.8096, 0.08455, 0.88, 0.1544, 0.88, 0.1544, 0.8822, 0.3242, 0.4504, 0.3242, 0.5093, 0.3228, 0.5088, 0.08456, 0.8765, 0.1544, 0.8765, 0.1544, 0.88, 0.3256, 0.45, 0.3256, 0.5088, 0.3242, 0.5093, 0.08457, 0.8717, 0.1544, 0.8717, 0.1544, 0.8765, 0.1782, 0.9202, 0.1779, 0.9258, 0.1642, 0.9254, 0.1779, 0.9258, 0.1774, 0.9312, 0.1645, 0.9309, 0.1774, 0.9312, 0.1766, 0.9362, 0.165, 0.9359, 0.1766, 0.9362, 0.1756, 0.9405, 0.1658, 0.9403, 0.1756, 0.9405, 0.1745, 0.9441, 0.1667, 0.9439, 0.1745, 0.9441, 0.1732, 0.9467, 0.1679, 0.9466, 0.1732, 0.9467, 0.1719, 0.9483, 0.1692, 0.9483, 0.1719, 0.9483, 0.1705, 0.9488, 0.1692, 0.9483, 0.1692, 0.9483, 0.1679, 0.9466, 0.1732, 0.9467, 0.1679, 0.9466, 0.1667, 0.9439, 0.1745, 0.9441, 0.1667, 0.9439, 0.1658, 0.9403, 0.1756, 0.9405, 0.1658, 0.9403, 0.165, 0.9359, 0.1766, 0.9362, 0.165, 0.9359, 0.1645, 0.9309, 0.1774, 0.9312, 0.1645, 0.9309, 0.1642, 0.9254, 0.1779, 0.9258, 0.1642, 0.9254, 0.1642, 0.9198, 0.1782, 0.9202, 0.1642, 0.9198, 0.1645, 0.9142, 0.1782, 0.9146, 0.1645, 0.9142, 0.165, 0.9088, 0.1779, 0.9092, 0.165, 0.9088, 0.1658, 0.9038, 0.1774, 0.9042, 0.1658, 0.9038, 0.1667, 0.8995, 0.1766, 0.8998, 0.1667, 0.8995, 0.1679, 0.8959, 0.1756, 0.8961, 0.1679, 0.8959, 0.1692, 0.8933, 0.1745, 0.8934, 0.1692, 0.8933, 0.1705, 0.8917, 0.1732, 0.8918, 0.1705, 0.8917, 0.1719, 0.8912, 0.1732, 0.8918, 0.1732, 0.8918, 0.1745, 0.8934, 0.1692, 0.8933, 0.1745, 0.8934, 0.1756, 0.8961, 0.1679, 0.8959, 0.1756, 0.8961, 0.1766, 0.8998, 0.1667, 0.8995, 0.1766, 0.8998, 0.1774, 0.9042, 0.1658, 0.9038, 0.1774, 0.9042, 0.1779, 0.9092, 0.165, 0.9088, 0.1779, 0.9092, 0.1782, 0.9146, 0.1645, 0.9142, 0.1694, 0.8808, 0.1694, 0.8075, 0.1738, 0.8075, 0.1985, 0.8807, 0.1985, 0.8074, 0.2053, 0.8074, 0.2635, 0.8807, 0.2574, 0.8807, 0.2574, 0.8074, 0.1662, 0.8808, 0.1662, 0.8075, 0.1694, 0.8075, 0.2574, 0.8807, 0.2521, 0.8807, 0.2521, 0.8075, 0.1642, 0.8808, 0.1642, 0.8075, 0.1662, 0.8075, 0.2521, 0.8807, 0.2478, 0.8807, 0.2478, 0.8075, 0.3242, 0.6569, 0.3242, 0.7135, 0.3228, 0.714, 0.2445, 0.8808, 0.2445, 0.8075, 0.2478, 0.8075, 0.3255, 0.6573, 0.3255, 0.714, 0.3242, 0.7135, 0.2426, 0.8808, 0.2426, 0.8075, 0.2445, 0.8075, 0.3092, 0.8808, 0.3092, 0.8075, 0.3111, 0.8075, 0.3242, 0.5886, 0.3242, 0.6465, 0.3228, 0.646, 0.3059, 0.8807, 0.3059, 0.8075, 0.3092, 0.8075, 0.3255, 0.5882, 0.3255, 0.646, 0.3242, 0.6465, 0.3059, 0.8807, 0.3016, 0.8807, 0.3016, 0.8075, 0.2308, 0.8808, 0.2308, 0.8075, 0.2328, 0.8075, 0.3016, 0.8807, 0.2963, 0.8807, 0.2963, 0.8074, 0.2276, 0.8808, 0.2276, 0.8075, 0.2308, 0.8075, 0.2963, 0.8807, 0.2902, 0.8807, 0.2902, 0.8074, 0.1917, 0.8807, 0.1917, 0.8074, 0.1985, 0.8074, 0.2232, 0.8807, 0.2232, 0.8075, 0.2276, 0.8075, 0.2902, 0.8807, 0.2837, 0.8807, 0.2837, 0.8074, 0.1851, 0.8807, 0.1851, 0.8074, 0.1917, 0.8074, 0.2179, 0.8807, 0.2179, 0.8074, 0.2232, 0.8075, 0.2837, 0.8807, 0.2769, 0.8807, 0.2769, 0.8074, 0.1791, 0.8807, 0.1791, 0.8074, 0.1851, 0.8074, 0.2119, 0.8807, 0.2119, 0.8074, 0.2179, 0.8074, 0.2769, 0.8807, 0.27, 0.8807, 0.27, 0.8074, 0.1738, 0.8807, 0.1738, 0.8075, 0.1791, 0.8074, 0.2053, 0.8807, 0.2053, 0.8074, 0.2119, 0.8074, 0.7865, 0.6176, 0.8068, 0.6176, 0.8068, 0.6512, 0.7865, 0.5506, 0.8068, 0.5506, 0.8068, 0.5841, 0.7865, 0.5841, 0.8068, 0.5841, 0.8068, 0.6176, 0.7661, 0.5841, 0.7865, 0.5841, 0.7865, 0.6176, 0.7661, 0.5506, 0.7865, 0.5506, 0.7865, 0.5841, 0.7865, 0.6512, 0.8068, 0.6512, 0.8068, 0.6847, 0.7661, 0.6512, 0.7865, 0.6512, 0.7865, 0.6847, 0.7661, 0.6176, 0.7865, 0.6176, 0.7865, 0.6512, 0.8271, 0.6512, 0.8475, 0.6512, 0.8475, 0.6847, 0.8068, 0.6512, 0.8271, 0.6512, 0.8271, 0.6847, 0.7836, 0.8791, 0.7836, 0.9126, 0.7633, 0.9126, 0.7836, 0.9126, 0.7836, 0.9461, 0.7633, 0.9126, 0.7836, 0.9461, 0.7633, 0.9461, 0.7633, 0.9126, 0.8271, 0.5841, 0.8475, 0.5841, 0.8475, 0.6176, 0.1243, 0.8926, 0.1243, 0.9328, 0.104, 0.9328, 0.8068, 0.5506, 0.8271, 0.5506, 0.8271, 0.5841, 0.9032, 0.8213, 0.8544, 0.8213, 0.8544, 0.7779, 0.8572, 0.4928, 0.8572, 0.4494, 0.8687, 0.4589, 0.8572, 0.4494, 0.866, 0.4494, 0.8663, 0.4527, 0.8572, 0.4494, 0.8663, 0.4527, 0.8672, 0.456, 0.8983, 0.4494, 0.906, 0.4494, 0.898, 0.4527, 0.906, 0.4494, 0.906, 0.4928, 0.8956, 0.4589, 0.898, 0.4527, 0.906, 0.4494, 0.897, 0.456, 0.897, 0.456, 0.906, 0.4494, 0.8956, 0.4589, 0.8572, 0.4494, 0.8672, 0.456, 0.8687, 0.4589, 0.8572, 0.4928, 0.8687, 0.4589, 0.8707, 0.4615, 0.8572, 0.4928, 0.8707, 0.4615, 0.8732, 0.4637, 0.8935, 0.4615, 0.8956, 0.4589, 0.906, 0.4928, 0.8911, 0.4637, 0.8935, 0.4615, 0.906, 0.4928, 0.906, 0.4928, 0.8572, 0.4928, 0.8821, 0.4666, 0.8572, 0.4928, 0.8732, 0.4637, 0.876, 0.4653, 0.8572, 0.4928, 0.876, 0.4653, 0.879, 0.4663, 0.8883, 0.4653, 0.8911, 0.4637, 0.906, 0.4928, 0.8853, 0.4663, 0.8883, 0.4653, 0.906, 0.4928, 0.8572, 0.4928, 0.879, 0.4663, 0.8821, 0.4666, 0.866, 0.4494, 0.8572, 0.4494, 0.8663, 0.446, 0.8572, 0.4494, 0.8572, 0.406, 0.8687, 0.4398, 0.8663, 0.446, 0.8572, 0.4494, 0.8672, 0.4428, 0.906, 0.406, 0.906, 0.4494, 0.8956, 0.4398, 0.906, 0.4494, 0.8983, 0.4494, 0.898, 0.446, 0.906, 0.4494, 0.898, 0.446, 0.897, 0.4428, 0.8672, 0.4428, 0.8572, 0.4494, 0.8687, 0.4398, 0.906, 0.4494, 0.897, 0.4428, 0.8956, 0.4398, 0.8707, 0.4372, 0.8687, 0.4398, 0.8572, 0.406, 0.906, 0.406, 0.8956, 0.4398, 0.8935, 0.4372, 0.906, 0.406, 0.8935, 0.4372, 0.8911, 0.4351, 0.8707, 0.4372, 0.8572, 0.406, 0.8732, 0.4351, 0.8572, 0.406, 0.906, 0.406, 0.8821, 0.4322, 0.8732, 0.4351, 0.8572, 0.406, 0.876, 0.4335, 0.876, 0.4335, 0.8572, 0.406, 0.879, 0.4325, 0.906, 0.406, 0.8911, 0.4351, 0.8883, 0.4335, 0.906, 0.406, 0.8883, 0.4335, 0.8853, 0.4325, 0.879, 0.4325, 0.8572, 0.406, 0.8821, 0.4322, 0.2083, 0.8912, 0.2083, 0.9323, 0.1879, 0.9323, 0.9032, 0.7779, 0.8544, 0.7779, 0.8544, 0.7345, 0.8793, 0.6974, 0.8634, 0.6974, 0.8634, 0.6951, 0.2785, 0.895, 0.2811, 0.8931, 0.284, 0.8918, 0.284, 0.8918, 0.2871, 0.8912, 0.2903, 0.8912, 0.2903, 0.8912, 0.2934, 0.8918, 0.2963, 0.8931, 0.2963, 0.8931, 0.2989, 0.895, 0.2903, 0.8912, 0.2989, 0.895, 0.3012, 0.8974, 0.2903, 0.8912, 0.3012, 0.8974, 0.3029, 0.9002, 0.3047, 0.91, 0.3029, 0.9002, 0.3041, 0.9033, 0.3047, 0.91, 0.3041, 0.9033, 0.3047, 0.9066, 0.3047, 0.91, 0.3047, 0.91, 0.3041, 0.9133, 0.3029, 0.9164, 0.3029, 0.9164, 0.3012, 0.9192, 0.2989, 0.9216, 0.2989, 0.9216, 0.2963, 0.9235, 0.2934, 0.9248, 0.2934, 0.9248, 0.2903, 0.9254, 0.2871, 0.9254, 0.2871, 0.9254, 0.284, 0.9248, 0.2762, 0.9192, 0.284, 0.9248, 0.2811, 0.9235, 0.2762, 0.9192, 0.2811, 0.9235, 0.2785, 0.9216, 0.2762, 0.9192, 0.2762, 0.9192, 0.2745, 0.9164, 0.2726, 0.9066, 0.2745, 0.9164, 0.2733, 0.9133, 0.2726, 0.9066, 0.2733, 0.9133, 0.2726, 0.91, 0.2726, 0.9066, 0.2726, 0.9066, 0.2733, 0.9033, 0.2745, 0.9002, 0.2745, 0.9002, 0.2762, 0.8974, 0.2785, 0.895, 0.2785, 0.895, 0.284, 0.8918, 0.2903, 0.8912, 0.3047, 0.91, 0.3029, 0.9164, 0.3012, 0.8974, 0.3029, 0.9164, 0.2989, 0.9216, 0.3012, 0.8974, 0.2989, 0.9216, 0.2934, 0.9248, 0.2871, 0.9254, 0.2726, 0.9066, 0.2745, 0.9002, 0.2762, 0.9192, 0.2745, 0.9002, 0.2785, 0.895, 0.2762, 0.9192, 0.2785, 0.895, 0.2903, 0.8912, 0.2989, 0.9216, 0.2903, 0.8912, 0.3012, 0.8974, 0.2989, 0.9216, 0.2989, 0.9216, 0.2871, 0.9254, 0.2785, 0.895, 0.8544, 0.9415, 0.8703, 0.9415, 0.8703, 0.9448, 0.7958, 0.934, 0.8118, 0.934, 0.8118, 0.9372, 0.8793, 0.7002, 0.8634, 0.7002, 0.8634, 0.6974, 0.8544, 0.9381, 0.8703, 0.9381, 0.8703, 0.9415, 0.7958, 0.9312, 0.8118, 0.9312, 0.8118, 0.934, 0.8793, 0.7033, 0.8634, 0.7033, 0.8634, 0.7002, 0.8544, 0.9348, 0.8703, 0.9348, 0.8703, 0.9381, 0.7958, 0.9289, 0.8118, 0.9289, 0.8118, 0.9312, 0.8793, 0.7066, 0.8634, 0.7066, 0.8634, 0.7033, 0.8544, 0.9317, 0.8703, 0.9317, 0.8703, 0.9348, 0.8544, 0.9448, 0.8703, 0.9448, 0.8703, 0.9479, 0.8793, 0.71, 0.8634, 0.71, 0.8634, 0.7066, 0.8544, 0.9289, 0.8703, 0.9289, 0.8703, 0.9317, 0.8793, 0.7133, 0.8634, 0.7133, 0.8634, 0.71, 0.6732, 0.9403, 0.6891, 0.9403, 0.6891, 0.9427, 0.8793, 0.7164, 0.8634, 0.7164, 0.8634, 0.7133, 0.6732, 0.9374, 0.6891, 0.9374, 0.6891, 0.9403, 0.8793, 0.7193, 0.8634, 0.7193, 0.8634, 0.7164, 0.6732, 0.9343, 0.6891, 0.9343, 0.6891, 0.9374, 0.8793, 0.7217, 0.8634, 0.7217, 0.8634, 0.7193, 0.6732, 0.9309, 0.6891, 0.9309, 0.6891, 0.9343, 0.7958, 0.9503, 0.8118, 0.9503, 0.8118, 0.9531, 0.6732, 0.9276, 0.6891, 0.9276, 0.6891, 0.9309, 0.7958, 0.9471, 0.8118, 0.9471, 0.8118, 0.9503, 0.6732, 0.9243, 0.6891, 0.9243, 0.6891, 0.9276, 0.7958, 0.9438, 0.8118, 0.9438, 0.8118, 0.9471, 0.6732, 0.9212, 0.6891, 0.9212, 0.6891, 0.9243, 0.7958, 0.9405, 0.8118, 0.9405, 0.8118, 0.9438, 0.6732, 0.9184, 0.6891, 0.9184, 0.6891, 0.9212, 0.8544, 0.9479, 0.8703, 0.9479, 0.8703, 0.9507, 0.7958, 0.9372, 0.8118, 0.9372, 0.8118, 0.9405])
me_cube.materials.append(mat_material)
me_cube.use_remesh_preserve_volume = False
me_cube.use_remesh_preserve_attributes = False
me_cube.use_mirror_vertex_groups = False
me_cube.update()

# ---- objects
ob_cube = bpy.data.objects.new('Cube', me_cube)
ob_light = bpy.data.objects.new('Light', light_light)
ob_camera = bpy.data.objects.new('Camera', cam_camera)

# ---- transforms, parenting, visibility, modifiers, constraints
ob_cube.location = (0.0, 0.0, 0.0)
ob_cube.scale = (1.0, 5.0, 1.0)
ob_cube.lock_rotations_4d = False
ob_cube.empty_display_type = 'ARROWS'
ob_cube.lineart.crease_threshold = 0.0
ob_light.location = (4.076, 1.005, 5.904)
ob_light.rotation_euler = (0.6503, 0.05522, 1.866)
ob_light.lock_rotations_4d = False
ob_light.empty_display_type = 'ARROWS'
ob_light.color = (0.0, 0.0, 0.0, 0.0)
ob_light.lineart.crease_threshold = 0.0
ob_camera.location = (7.359, -6.926, 4.958)
ob_camera.rotation_euler = (1.109, 0.0, 0.8149)
ob_camera.lock_rotations_4d = False
ob_camera.empty_display_type = 'ARROWS'
ob_camera.color = (0.0, 0.0, 0.0, 0.0)
ob_camera.display_type = 'WIRE'
ob_camera.lineart.crease_threshold = 0.0

# ---- collection membership
col_collection.objects.link(ob_cube)
col_collection.objects.link(ob_light)
col_collection.objects.link(ob_camera)

# ---- scene / render settings (as saved in the file)
scene.camera = ob_camera
scene.frame_start = 1; scene.frame_end = 250; scene.frame_set(1)
scene.render.engine = 'BLENDER_EEVEE_NEXT'
scene.cycles.use_denoising = False
scene.cycles.samples = 128
scene.cycles.sampling_pattern = 'TABULATED_SOBOL'
scene.cycles.use_adaptive_sampling = False
scene.cycles.use_light_tree = False
scene.view_settings.view_transform = 'Filmic'
bpy.context.view_layer.update()
